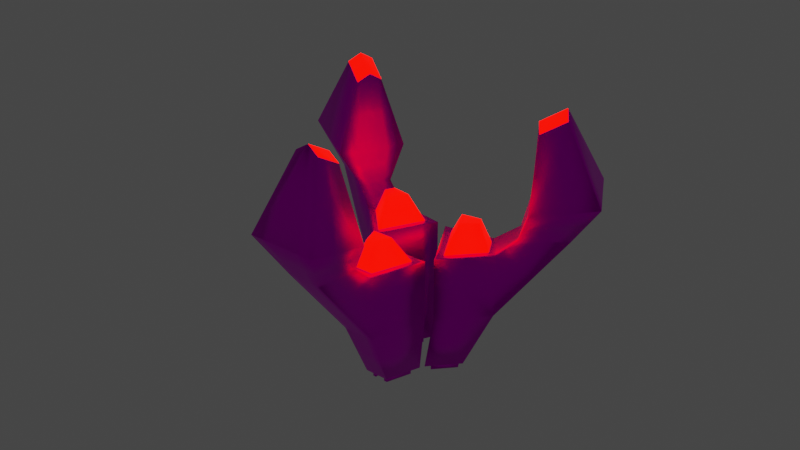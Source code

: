 # Source: lazer.blend  (saved by Blender 3.4.6; exported with 4.5.12 LTS)
import bpy
from mathutils import Matrix  # noqa: F401  (used for matrix-valued properties, if any)

bpy.ops.wm.read_factory_settings(use_empty=True)
scene = bpy.context.scene
scene.name = 'Scene'

# ---- collections
col_collection = bpy.data.collections.new('Collection'); scene.collection.children.link(col_collection)

# ---- images (referenced by path relative to the original .blend; pixels are not part of the script)
import os
ASSET_DIR = os.environ.get("B2B_ASSET_DIR", "")  # directory of the original .blend (textures are referenced by path, not embedded)
HERE = os.path.dirname(os.path.abspath(__file__))  # packed textures are extracted next to this script under _unpacked/

def load_image(name, relpath, width, height, colorspace="sRGB"):
    """Load a texture the original file referenced (path relative to the .blend, or extracted next to this script)."""
    p = next((c for c in (os.path.join(HERE, relpath), os.path.join(ASSET_DIR, relpath)) if relpath and os.path.exists(c)), "")
    if p:
        img = bpy.data.images.load(p, check_existing=True)
        img.name = name
    else:  # same state as the original file: an image datablock whose file is absent (Cycles renders it pink)
        img = bpy.data.images.new(name, width, height)
        img.source = "FILE"
        img.filepath = "//" + (relpath or name)
    img.colorspace_settings.name = colorspace
    return img
img_360_f_534320721_kqbumjcxfmowhjaadtssglzkanldrfrv__1__jpg = load_image('360_F_534320721_KqBuMJcxFmOWHJaaDtSsglzkaNLdRFrv (1).jpg', '360_F_534320721_KqBuMJcxFmOWHJaaDtSsglzkaNLdRFrv (1).jpg', 1024, 1024, 'sRGB')

# ---- materials (node trees are filled in below, after node groups)
mat_3 = bpy.data.materials.new('3')
mat_3.use_transparent_shadow = False
mat_material_001 = bpy.data.materials.new('Material.001')
mat_material_001.use_transparent_shadow = False

# ---- material node trees
mat_3.use_nodes = True; mat_3.node_tree.nodes.clear()
_N = mat_3.node_tree.nodes; _L = mat_3.node_tree.links
n0 = _N.new('ShaderNodeBsdfPrincipled'); n0.name = 'Principled BSDF'; n0.location = (10, 300)
n0.distribution = 'GGX'
n0.subsurface_method = 'RANDOM_WALK_SKIN'
n0.inputs[1].default_value = 1.0
n0.inputs[2].default_value = 0.4818
n0.inputs[3].default_value = 1.45
n0.inputs[13].default_value = 0.0
n0.inputs[27].default_value = (0.0, 0.0, 0.0, 1.0)
n0.inputs[28].default_value = 1.0
n1 = _N.new('ShaderNodeOutputMaterial'); n1.name = 'Material Output'; n1.location = (300, 300)
n2 = _N.new('ShaderNodeTexImage'); n2.name = 'Image Texture'; n2.location = (-308, 158)
n2.image = img_360_f_534320721_kqbumjcxfmowhjaadtssglzkanldrfrv__1__jpg
_L.new(n0.outputs[0], n1.inputs[0])
_L.new(n2.outputs[0], n0.inputs[0])
n1.is_active_output = True
mat_material_001.use_nodes = True; mat_material_001.node_tree.nodes.clear()
_N = mat_material_001.node_tree.nodes; _L = mat_material_001.node_tree.links
n0 = _N.new('ShaderNodeBsdfPrincipled'); n0.name = 'Principled BSDF'; n0.location = (10, 300)
n0.distribution = 'GGX'
n0.subsurface_method = 'RANDOM_WALK_SKIN'
n0.inputs[0].default_value = (0.8, 0.0, 0.004204, 1.0)
n0.inputs[3].default_value = 1.45
n0.inputs[27].default_value = (1.0, 0.001034, 0.0, 1.0)
n0.inputs[28].default_value = 5.3
n1 = _N.new('ShaderNodeOutputMaterial'); n1.name = 'Material Output'; n1.location = (300, 300)
_L.new(n0.outputs[0], n1.inputs[0])
n1.is_active_output = True

# ---- world
world_world = bpy.data.worlds.new('World'); scene.world = world_world
world_world.use_nodes = True; world_world.node_tree.nodes.clear()
_N = world_world.node_tree.nodes; _L = world_world.node_tree.links
n0 = _N.new('ShaderNodeOutputWorld'); n0.name = 'World Output'; n0.location = (300, 300)
n1 = _N.new('ShaderNodeBackground'); n1.name = 'Background'; n1.location = (10, 300)
n1.inputs[0].default_value = (0.05088, 0.05088, 0.05088, 1.0)
_L.new(n1.outputs[0], n0.inputs[0])
n0.is_active_output = True
world_world.color = (0.05088, 0.05088, 0.05088)
world_world.use_sun_shadow = False
world_world.sun_shadow_jitter_overblur = 0.0

# ---- meshes
me_cube_006 = bpy.data.meshes.new('Cube.006')
me_cube_006.from_pydata([(-0.1953, -0.2541, 0.3122), (-0.08191, -1.372, 1.049), (-0.2868, 0.3409, 0.2468), (-0.08191, -1.5, 1.27), (-0.2868, -0.8392, 1.589), (-0.2868, -0.7174, 1.007), (-0.116, -0.4138, 0.9244), (-0.06928, -0.2541, 0.6814), (0.03198, 0.3409, 0.2468), (0.03198, -1.569, 1.256), (0.03198, -0.2541, 0.3122), (0.03198, -1.441, 1.035), (-0.116, -0.4432, 1.36), (-0.116, 0.3409, 0.7468), (0.03198, -0.7174, 1.007), (0.03198, -0.4138, 0.9244), (0.03198, -0.2541, 0.7468), (0.03198, -0.8392, 1.589), (0.03198, -0.4432, 1.36), (0.03198, 0.3409, 0.7468), (-0.0546, 0.8813, 0.4229), (-0.1353, 0.8813, 0.1865), (0.03198, 0.8813, 0.14), (0.03198, 0.8813, 0.4694), (-0.08787, 0.8813, 0.4694), (-0.2003, 0.8813, 0.14), (-0.01453, 0.8813, 0.4229), (-0.01453, 0.8813, 0.1865), (-0.01453, 0.9502, 0.4229), (-0.01453, 0.9502, 0.1865), (-0.0546, 0.9502, 0.4229), (-0.1353, 0.9502, 0.1865), (0.2593, -0.2541, 0.3122), (0.1459, -1.372, 1.049), (0.3537, 0.3409, 0.2409), (0.1459, -1.5, 1.27), (0.3507, -0.8392, 1.589), (0.3507, -0.7174, 1.007), (0.18, -0.4138, 0.9244), (0.1332, -0.2541, 0.6814), (0.18, -0.4432, 1.36), (0.2059, 0.3409, 0.6957), (0.1186, 0.8813, 0.4229), (0.1993, 0.8813, 0.1865), (0.1518, 0.8813, 0.4694), (0.2643, 0.8813, 0.14), (0.0785, 0.8813, 0.4229), (0.0785, 0.8813, 0.1865), (0.0785, 0.9502, 0.4229), (0.0785, 0.9502, 0.1865), (0.1186, 0.9502, 0.4229), (0.1993, 0.9502, 0.1865), (-0.1577, -0.2541, -0.3358), (-0.8663, -1.372, -0.5677), (-0.05809, 0.3409, -0.3879), (-1.064, -1.5, -0.6676), (-1.256, -0.8392, -0.9946), (-0.7363, -0.7174, -0.7314), (-0.7397, -0.4138, -0.5418), (-0.5441, -0.2541, -0.3902), (-0.2021, 0.3409, -0.1035), (-1.102, -1.569, -0.5594), (-0.2605, -0.2541, -0.1331), (-0.9049, -1.441, -0.4595), (-1.129, -0.4432, -0.7388), (-0.5813, 0.3409, -0.4615), (-0.8803, -0.7174, -0.4471), (-0.8066, -0.4138, -0.4097), (-0.6482, -0.2541, -0.3295), (-1.4, -0.8392, -0.7103), (-1.195, -0.4432, -0.6067), (-0.6482, 0.3409, -0.3295), (-0.3679, 0.8813, -0.2759), (-0.1206, 0.8813, -0.2411), (-0.1512, 0.8813, -0.07772), (-0.4451, 0.8813, -0.2266), (-0.3944, 0.8813, -0.3266), (-0.04968, 0.8813, -0.2781), (-0.3826, 0.8813, -0.2471), (-0.1717, 0.8813, -0.1402), (-0.3826, 0.9502, -0.2471), (-0.1717, 0.9502, -0.1402), (-0.3679, 0.9502, -0.2759), (-0.1206, 0.9502, -0.2411), (-0.3632, -0.2541, 0.06972), (-0.9693, -1.372, -0.3645), (-0.3462, 0.3409, 0.1808), (-1.167, -1.5, -0.4644), (-1.544, -0.8392, -0.4259), (-1.024, -0.7174, -0.1627), (-0.8735, -0.4138, -0.2777), (-0.6356, -0.2541, -0.2096), (-1.262, -0.4432, -0.4746), (-0.7151, 0.3409, -0.1974), (-0.4392, 0.8813, -0.1352), (-0.2648, 0.8813, 0.04365), (-0.4958, 0.8813, -0.1265), (-0.2527, 0.8813, 0.1227), (-0.4246, 0.8813, -0.1641), (-0.2137, 0.8813, -0.05724), (-0.4246, 0.9502, -0.1641), (-0.2137, 0.9502, -0.05724), (-0.4392, 0.9502, -0.1352), (-0.2648, 0.9502, 0.04365), (0.1299, -0.2541, -0.3497), (0.8028, -1.372, -0.6708), (0.02437, 0.3409, -0.3885), (0.9855, -1.5, -0.7953), (1.134, -0.8392, -1.144), (0.6527, -0.7174, -0.8165), (0.6805, -0.4138, -0.6289), (0.506, -0.2541, -0.4534), (0.2038, 0.3409, -0.125), (1.038, -1.569, -0.693), (0.2579, -0.2541, -0.1619), (0.8549, -1.441, -0.5685), (1.041, -0.4432, -0.8742), (0.5337, 0.3409, -0.5289), (0.8322, -0.7174, -0.5531), (0.7639, -0.4138, -0.5065), (0.6171, -0.2541, -0.4065), (1.313, -0.8392, -0.8809), (1.124, -0.4432, -0.7519), (0.6171, 0.3409, -0.4065), (0.3128, 0.8813, -0.3178), (0.072, 0.8813, -0.2514), (0.1341, 0.8813, -0.07759), (0.4064, 0.8813, -0.263), (0.3325, 0.8813, -0.3715), (-0.003057, 0.8813, -0.279), (0.3418, 0.8813, -0.2753), (0.1464, 0.8813, -0.1422), (0.3418, 0.9502, -0.2753), (0.1464, 0.9502, -0.1422), (0.3128, 0.9502, -0.3178), (0.072, 0.9502, -0.2514), (0.3858, -0.2541, 0.02601), (0.931, -1.372, -0.4826), (0.3801, 0.3409, 0.1442), (1.114, -1.5, -0.607), (1.493, -0.8392, -0.6175), (1.012, -0.7174, -0.2896), (0.8472, -0.4138, -0.3842), (0.62, -0.2541, -0.286), (1.207, -0.4432, -0.6296), (0.6728, 0.3409, -0.2341), (0.4231, 0.8813, -0.1559), (0.2732, 0.8813, 0.0439), (0.4803, 0.8813, -0.1546), (0.2713, 0.8813, 0.1238), (0.3941, 0.8813, -0.1984), (0.1988, 0.8813, -0.06533), (0.3941, 0.9502, -0.1984), (0.1988, 0.9502, -0.06533), (0.4231, 0.9502, -0.1559), (0.2732, 0.9502, 0.0439), (-0.2868, -0.2541, 0.2468), (-0.116, -0.2541, 0.7468), (0.03198, -0.2541, 0.2468), (0.03198, -0.2541, 0.6814), (0.3537, -0.2541, 0.2409), (0.2059, -0.2541, 0.6957), (-0.05809, -0.2541, -0.3879), (-0.5813, -0.2541, -0.4615), (-0.2021, -0.2541, -0.1035), (-0.5898, -0.2541, -0.2999), (-0.3462, -0.2541, 0.1808), (-0.7151, -0.2541, -0.1974), (0.02437, -0.2541, -0.3885), (0.5337, -0.2541, -0.5289), (0.2038, -0.2541, -0.125), (0.563, -0.2541, -0.3697), (0.3801, -0.2541, 0.1442), (0.6728, -0.2541, -0.2341), (0.03124, -0.4956, 0.5834), (0.03124, -0.4956, 0.413), (-0.495, -0.4796, -0.2519), (-0.3553, -0.4796, -0.1811), (0.4843, -0.4956, -0.32), (0.3435, -0.4956, -0.2241), (-0.07366, -0.4956, 0.413), (-0.01549, -0.4956, 0.5834), (0.1361, -0.4956, 0.413), (0.07797, -0.4956, 0.5834), (-0.3117, -0.4796, -0.2671), (-0.4756, -0.4796, -0.2902), (-0.3989, -0.4796, -0.09511), (-0.5144, -0.4796, -0.2136), (0.2844, -0.4956, -0.3108), (0.458, -0.4956, -0.3586), (0.4025, -0.4956, -0.1374), (0.5106, -0.4956, -0.2814), (-0.2868, 0.04343, 0.2468), (-0.1843, -1.045, 1.028), (-0.08191, -1.436, 1.16), (-0.2014, 0.3409, 0.4968), (-0.1274, 0.3409, 0.2468), (-0.2014, -0.2541, 0.4968), (-0.2014, -0.5656, 0.9657), (0.03198, -0.5656, 0.9657), (-0.2014, -0.6412, 1.475), (0.03198, -1.079, 1.021), (-0.116, -0.05116, 1.054), (-0.02496, -1.407, 1.042), (-0.116, -0.3339, 0.8356), (-0.02496, -1.535, 1.263), (-0.1274, -0.2541, 0.2468), (-0.1843, -1.17, 1.43), (0.03198, -1.505, 1.145), (0.03198, 0.04343, 0.2468), (-0.3079, -0.3668, -0.1571), (-0.2436, 0.6111, 0.1934), (0.03198, -0.3339, 0.8356), (0.03198, -1.204, 1.423), (0.03198, -0.6412, 1.475), (0.03198, -0.05116, 1.054), (-0.04203, 0.3409, 0.7468), (-0.04203, -0.4432, 1.36), (-0.1274, -0.8392, 1.589), (-0.04203, -0.2541, 0.7468), (-0.04203, -0.4138, 0.9244), (-0.1274, -0.7174, 1.007), (-0.116, 0.04343, 0.7468), (-0.116, -0.4285, 1.142), (-0.2868, -0.7783, 1.298), (-0.1441, 0.8813, 0.3047), (-0.08418, 0.8813, 0.14), (-0.01453, 0.8813, 0.3047), (-0.02794, 0.8813, 0.4694), (0.03198, 0.6111, 0.1934), (0.03198, 0.6111, 0.6081), (-0.102, 0.6111, 0.6081), (-0.09496, 0.8813, 0.3047), (-0.07492, 0.8813, 0.1865), (0.03198, 0.8813, 0.3047), (-0.03457, 0.8813, 0.4229), (-0.07124, 0.8813, 0.4462), (-0.1678, 0.8813, 0.1633), (0.008725, 0.8813, 0.1633), (0.008725, 0.8813, 0.4462), (-0.01453, 0.9502, 0.3047), (-0.09496, 0.9502, 0.3047), (-0.07492, 0.9502, 0.1865), (-0.03457, 0.9502, 0.4229), (-0.01453, 0.9158, 0.4229), (-0.0546, 0.9158, 0.4229), (-0.1353, 0.9158, 0.1865), (-0.01453, 0.9158, 0.1865), (0.3537, 0.04343, 0.2409), (0.2483, -1.045, 1.028), (0.1459, -1.436, 1.16), (0.2798, 0.3409, 0.4683), (0.1929, 0.3409, 0.2438), (0.2798, -0.2541, 0.4683), (0.2654, -0.5656, 0.9657), (0.2654, -0.6412, 1.475), (0.1929, -0.05116, 1.028), (0.08893, -1.407, 1.042), (0.1929, -0.3339, 0.8101), (0.08893, -1.535, 1.263), (0.1929, -0.2541, 0.2438), (0.2483, -1.17, 1.43), (0.309, 0.6111, 0.1904), (0.1189, 0.3409, 0.7213), (0.106, -0.4432, 1.36), (0.1914, -0.8392, 1.589), (0.1189, -0.2541, 0.7213), (0.106, -0.4138, 0.9244), (0.1914, -0.7174, 1.007), (0.2059, 0.04343, 0.6957), (0.18, -0.4285, 1.142), (0.3507, -0.7783, 1.298), (0.2081, 0.8813, 0.3047), (0.1481, 0.8813, 0.14), (0.0785, 0.8813, 0.3047), (0.09191, 0.8813, 0.4694), (0.1789, 0.6111, 0.5826), (0.1589, 0.8813, 0.3047), (0.1389, 0.8813, 0.1865), (0.09853, 0.8813, 0.4229), (0.1352, 0.8813, 0.4462), (0.2318, 0.8813, 0.1633), (0.05524, 0.8813, 0.1633), (0.05524, 0.8813, 0.4462), (0.0785, 0.9502, 0.3047), (0.1589, 0.9502, 0.3047), (0.1389, 0.9502, 0.1865), (0.09853, 0.9502, 0.4229), (0.0785, 0.9158, 0.4229), (0.1186, 0.9158, 0.4229), (0.1993, 0.9158, 0.1865), (0.0785, 0.9158, 0.1865), (-0.05809, 0.04343, -0.3879), (-0.8013, -1.045, -0.6495), (-0.965, -1.436, -0.6176), (-0.3197, 0.3409, -0.4247), (-0.1301, 0.3409, -0.2457), (-0.3197, -0.2541, -0.4247), (-0.738, -0.5656, -0.6366), (-0.8435, -0.5656, -0.4284), (-1.192, -0.6412, -0.8667), (-0.8926, -1.079, -0.4533), (-0.8549, -0.05116, -0.6001), (-0.8856, -1.407, -0.5136), (-0.6605, -0.3339, -0.5017), (-1.083, -1.535, -0.6135), (-0.1301, -0.2541, -0.2457), (-1.16, -1.17, -0.8311), (-1.003, -1.505, -0.5095), (-0.2021, 0.04343, -0.1035), (0.5237, -0.3748, -0.3449), (-0.7274, -0.3339, -0.3696), (-1.251, -1.204, -0.6348), (-1.298, -0.6412, -0.6585), (-0.9218, -0.05116, -0.4681), (-0.6147, 0.3409, -0.3955), (-1.162, -0.4432, -0.6727), (-1.328, -0.8392, -0.8524), (-0.6147, -0.2541, -0.3955), (-0.7732, -0.4138, -0.4758), (-0.8083, -0.7174, -0.5893), (-0.5813, 0.04343, -0.4615), (-0.9341, -0.4285, -0.6403), (-0.9961, -0.7783, -0.863), (-0.222, 0.8813, -0.3024), (-0.1004, 0.8813, -0.1779), (-0.2771, 0.8813, -0.1936), (-0.4197, 0.8813, -0.2766), (-0.05389, 0.6111, -0.333), (-0.1767, 0.6111, -0.09061), (-0.5466, 0.6111, -0.278), (-0.4878, 0.6111, -0.3941), (-0.2442, 0.8813, -0.2585), (-0.1461, 0.8813, -0.1907), (-0.2981, 0.8813, -0.1521), (-0.3752, 0.8813, -0.2615), (-0.3812, 0.8813, -0.3013), (-0.08512, 0.8813, -0.2596), (-0.1614, 0.8813, -0.109), (-0.4138, 0.8813, -0.2368), (-0.2771, 0.9502, -0.1936), (-0.2442, 0.9502, -0.2585), (-0.1461, 0.9502, -0.1907), (-0.3752, 0.9502, -0.2615), (-0.3679, 0.9158, -0.2759), (-0.1206, 0.9158, -0.2411), (-0.1717, 0.9158, -0.1402), (-0.3826, 0.9158, -0.2471), (-0.3462, 0.04343, 0.1808), (-0.9968, -1.045, -0.2636), (-1.068, -1.436, -0.4144), (-0.5306, 0.3409, -0.008293), (-0.2741, 0.3409, 0.03866), (-0.5306, -0.2541, -0.008293), (-0.949, -0.5656, -0.2202), (-1.403, -0.6412, -0.4503), (-0.9887, -0.05116, -0.336), (-0.9371, -1.407, -0.412), (-0.7943, -0.3339, -0.2376), (-1.134, -1.535, -0.5119), (-0.2741, -0.2541, 0.03866), (-1.355, -1.17, -0.4452), (-0.6816, 0.3409, -0.2634), (-1.229, -0.4432, -0.5407), (-1.472, -0.8392, -0.5681), (-0.6816, -0.2541, -0.2634), (-0.8401, -0.4138, -0.3437), (-0.9524, -0.7174, -0.3049), (-0.7151, 0.04343, -0.1974), (-1.068, -0.4285, -0.3762), (-1.284, -0.7783, -0.2943), (-0.3742, 0.8813, -0.00192), (-0.202, 0.8813, 0.02248), (-0.3192, 0.8813, -0.1107), (-0.4704, 0.8813, -0.1766), (-0.2994, 0.6111, 0.1518), (-0.6054, 0.6111, -0.162), (-0.352, 0.8813, -0.04577), (-0.2393, 0.8813, -0.006796), (-0.4319, 0.8813, -0.1496), (-0.4675, 0.8813, -0.1309), (-0.2588, 0.8813, 0.08316), (-0.1825, 0.8813, -0.06748), (-0.4348, 0.8813, -0.1953), (-0.3192, 0.9502, -0.1107), (-0.352, 0.9502, -0.04577), (-0.2393, 0.9502, -0.006796), (-0.4319, 0.9502, -0.1496), (-0.4392, 0.9158, -0.1352), (-0.2648, 0.9158, 0.04365), (-0.2137, 0.9158, -0.05724), (-0.4246, 0.9158, -0.1641), (0.02437, 0.04343, -0.3885), (0.7277, -1.045, -0.7437), (0.8941, -1.436, -0.7331), (0.279, 0.3409, -0.4587), (0.1141, 0.3409, -0.2568), (0.279, -0.2541, -0.4587), (0.6666, -0.5656, -0.7227), (0.798, -0.5656, -0.5298), (1.087, -0.6412, -1.009), (0.8435, -1.079, -0.5608), (0.7872, -0.05116, -0.7016), (0.8288, -1.407, -0.6197), (0.6071, -0.3339, -0.5789), (1.012, -1.535, -0.7442), (0.1141, -0.2541, -0.2568), (1.06, -1.17, -0.9698), (0.9463, -1.505, -0.6308), (0.2038, 0.04343, -0.125), (0.482, -0.3748, -0.406), (0.01066, 0.6111, -0.3337), (0.6905, -0.3339, -0.4565), (1.176, -1.204, -0.787), (1.219, -0.6412, -0.8164), (0.8706, -0.05116, -0.5792), (0.5754, 0.3409, -0.4677), (1.082, -0.4432, -0.8131), (1.224, -0.8392, -1.013), (0.5754, -0.2541, -0.4677), (0.7222, -0.4138, -0.5677), (0.7424, -0.7174, -0.6848), (0.5337, 0.04343, -0.5289), (0.8606, -0.4285, -0.7516), (0.8934, -0.7783, -0.9804), (0.1647, 0.8813, -0.3253), (0.06554, 0.8813, -0.1783), (0.2441, 0.8813, -0.2088), (0.3695, 0.8813, -0.3173), (0.169, 0.6111, -0.1013), (0.5117, 0.6111, -0.3348), (0.4331, 0.6111, -0.4502), (0.1924, 0.8813, -0.2846), (0.1092, 0.8813, -0.1968), (0.2703, 0.8813, -0.1703), (0.3273, 0.8813, -0.2966), (0.3227, 0.8813, -0.3447), (0.03447, 0.8813, -0.2652), (0.1403, 0.8813, -0.1099), (0.3741, 0.8813, -0.2692), (0.2441, 0.9502, -0.2088), (0.1924, 0.9502, -0.2846), (0.1092, 0.9502, -0.1968), (0.3273, 0.9502, -0.2966), (0.3418, 0.9158, -0.2753), (0.3128, 0.9158, -0.3178), (0.072, 0.9158, -0.2514), (0.1464, 0.9158, -0.1422), (0.3801, 0.04343, 0.1442), (0.9713, -1.045, -0.3861), (1.022, -1.436, -0.5448), (0.5264, 0.3409, -0.04494), (0.2919, 0.3409, 0.009575), (0.5264, -0.2541, -0.04494), (0.9294, -0.5656, -0.3369), (1.35, -0.6412, -0.6235), (0.9401, -0.05116, -0.4318), (0.8929, -1.407, -0.5256), (0.76, -0.3339, -0.3091), (1.076, -1.535, -0.65), (0.2919, -0.2541, 0.009575), (1.303, -1.17, -0.6123), (0.3257, 0.6111, 0.134), (0.6449, 0.3409, -0.3203), (1.166, -0.4432, -0.6907), (1.403, -0.8392, -0.7492), (0.6449, -0.2541, -0.3203), (0.8056, -0.4138, -0.4454), (0.9219, -0.7174, -0.4213), (0.6728, 0.04343, -0.2341), (1.027, -0.4285, -0.5069), (1.252, -0.7783, -0.4536), (0.3758, 0.8813, -0.01538), (0.2027, 0.8813, 0.02312), (0.2965, 0.8813, -0.1319), (0.4433, 0.8813, -0.2088), (0.5765, 0.6111, -0.1943), (0.3481, 0.8813, -0.056), (0.236, 0.8813, -0.01072), (0.4086, 0.8813, -0.1772), (0.4517, 0.8813, -0.1552), (0.2723, 0.8813, 0.08386), (0.1665, 0.8813, -0.07146), (0.4003, 0.8813, -0.2307), (0.2965, 0.9502, -0.1319), (0.3481, 0.9502, -0.056), (0.236, 0.9502, -0.01072), (0.4086, 0.9502, -0.1772), (0.3941, 0.9158, -0.1984), (0.4231, 0.9158, -0.1559), (0.2732, 0.9158, 0.0439), (0.1988, 0.9158, -0.06533), (-0.1323, -0.2541, 0.4968), (-0.08168, -0.2541, 0.3122), (-0.01865, -0.2541, 0.6814), (0.1963, -0.2541, 0.4968), (0.1456, -0.2541, 0.3122), (0.08261, -0.2541, 0.6814), (-0.3509, -0.2541, -0.363), (-0.2091, -0.2541, -0.2345), (-0.5669, -0.2541, -0.3451), (-0.4994, -0.2541, -0.06993), (-0.3118, -0.2541, -0.03167), (-0.6127, -0.2541, -0.2547), (0.3179, -0.2541, -0.4016), (0.1939, -0.2541, -0.2558), (0.5345, -0.2541, -0.4116), (0.5029, -0.2541, -0.13), (0.3218, -0.2541, -0.06792), (0.5915, -0.2541, -0.3279), (-0.241, -0.2541, 0.2795), (-0.09266, -0.2541, 0.7141), (0.03198, -0.2541, 0.2795), (0.03198, -0.2541, 0.7141), (0.1696, -0.2541, 0.6886), (0.3065, -0.2541, 0.2765), (-0.1079, -0.2541, -0.3619), (-0.5627, -0.2541, -0.4259), (-0.2313, -0.2541, -0.1183), (-0.619, -0.2541, -0.3147), (-0.6753, -0.2541, -0.2035), (-0.3547, -0.2541, 0.1253), (0.07713, -0.2541, -0.3691), (0.5199, -0.2541, -0.4911), (0.2308, -0.2541, -0.1435), (0.59, -0.2541, -0.3881), (0.6464, -0.2541, -0.2601), (0.3829, -0.2541, 0.08511), (0.03124, -0.4956, 0.4982), (-0.4251, -0.4796, -0.2165), (0.4139, -0.4956, -0.272), (-0.04458, -0.4956, 0.4982), (-0.02121, -0.4956, 0.413), (0.007876, -0.4956, 0.5834), (0.1071, -0.4956, 0.4982), (0.08369, -0.4956, 0.413), (0.05461, -0.4956, 0.5834), (-0.3937, -0.4796, -0.2786), (-0.3335, -0.4796, -0.2241), (-0.4853, -0.4796, -0.271), (-0.4566, -0.4796, -0.1543), (-0.3771, -0.4796, -0.1381), (-0.5047, -0.4796, -0.2327), (0.3712, -0.4956, -0.3347), (0.3139, -0.4956, -0.2674), (0.4711, -0.4956, -0.3393), (0.4566, -0.4956, -0.2094), (0.373, -0.4956, -0.1807), (0.4974, -0.4956, -0.3007), (-0.2347, -0.3668, -0.3015), (-0.1345, -0.3748, 0.3626), (-0.04238, -0.3748, 0.6324), (0.5653, -0.3748, -0.2837), (0.3942, -0.3748, -0.05568), (-0.5098, -0.3668, -0.3402), (-0.5424, -0.3668, -0.2759), (0.03161, -0.3748, 0.3626), (0.3007, -0.3748, -0.193), (-0.575, -0.3668, -0.2116), (-0.381, -0.3668, -0.01269), (0.03161, -0.3748, 0.6324), (0.1056, -0.3748, 0.6324), (0.1977, -0.3748, 0.3626), (0.2071, -0.3748, -0.3303), (-0.3723, -0.3668, -0.3208), (0.2539, -0.3748, -0.2616), (0.06861, -0.3748, 0.6324), (0.3446, -0.3748, -0.3681), (0.1147, -0.3748, 0.3626), (-0.5587, -0.3668, -0.2437), (0.1517, -0.3748, 0.4975), (-0.3445, -0.3668, -0.08489), (0.5445, -0.3748, -0.3143), (-0.005386, -0.3748, 0.6324), (-0.478, -0.3668, -0.1121), (0.3474, -0.3748, -0.1243), (0.4352, -0.4956, -0.2407), (0.3925, -0.4956, -0.3034), (-0.4409, -0.4796, -0.1854), (-0.4094, -0.4796, -0.2476), (0.06915, -0.4956, 0.4982), (-0.006668, -0.4956, 0.4982), (0.6182, -0.2541, -0.3241), (0.3069, -0.2541, -0.02917), (0.5147, -0.2541, -0.08748), (0.5549, -0.2541, -0.4396), (0.154, -0.2541, -0.2563), (0.2985, -0.2541, -0.4301), (-0.6472, -0.2541, -0.2591), (-0.293, -0.2541, 0.003492), (-0.515, -0.2541, -0.03911), (-0.5908, -0.2541, -0.3703), (-0.1696, -0.2541, -0.2401), (-0.3353, -0.2541, -0.3939), (0.1008, -0.2541, 0.7013), (0.1692, -0.2541, 0.278), (0.238, -0.2541, 0.4825), (-0.03034, -0.2541, 0.7141), (-0.1045, -0.2541, 0.2795), (-0.1669, -0.2541, 0.4968), (0.3481, 0.9158, -0.056), (0.2965, 0.9158, -0.1319), (0.236, 0.9158, -0.01072), (0.3223, 0.9502, -0.09394), (0.426, 0.8813, -0.193), (0.2834, 0.8813, -0.1511), (0.2194, 0.8813, 0.006201), (0.362, 0.8813, -0.03569), (0.4511, 0.6111, -0.03016), (0.5441, 0.6111, -0.2646), (0.4086, 0.9158, -0.1772), (1.14, -0.6034, -0.4802), (0.85, -0.1925, -0.3705), (0.5264, 0.04343, -0.04494), (0.8637, -0.5656, -0.4334), (1.239, -1.187, -0.6996), (1.284, -0.6412, -0.72), (0.2919, 0.04343, 0.009575), (0.9053, -0.05116, -0.5055), (0.9843, -1.471, -0.5878), (0.7252, -0.3339, -0.3828), (0.9074, -1.062, -0.4734), (0.5028, -0.3748, -0.3754), (0.2473, 0.6111, 0.01635), (1.137, -1.107, -0.4992), (0.1924, 0.9158, -0.2846), (0.2441, 0.9158, -0.2088), (0.1092, 0.9158, -0.1968), (0.2182, 0.9502, -0.2467), (0.3484, 0.8813, -0.3069), (0.2572, 0.8813, -0.1895), (0.08737, 0.8813, -0.1876), (0.1786, 0.8813, -0.3049), (0.2219, 0.6111, -0.392), (0.4724, 0.6111, -0.3925), (0.3273, 0.9158, -0.2966), (0.877, -0.6034, -0.866), (0.6972, -0.1925, -0.6402), (0.279, 0.04343, -0.4587), (0.7323, -0.5656, -0.6262), (1.118, -1.187, -0.8784), (1.153, -0.6412, -0.9129), (0.1141, 0.04343, -0.2568), (0.8289, -0.05116, -0.6404), (0.9202, -1.471, -0.6819), (0.6488, -0.3339, -0.5177), (0.7856, -1.062, -0.6522), (-0.2713, -0.3668, -0.2293), (0.08982, 0.6111, -0.2175), (0.8938, -1.107, -0.8567), (-0.2393, 0.9158, -0.006796), (-0.4319, 0.9158, -0.1496), (-0.3192, 0.9158, -0.1107), (-0.3356, 0.9502, -0.07821), (-0.4512, 0.8813, -0.1631), (-0.3086, 0.8813, -0.1314), (-0.2206, 0.8813, 0.007843), (-0.3631, 0.8813, -0.02384), (-0.4524, 0.6111, -0.005107), (-0.576, 0.6111, -0.22), (-0.352, 0.9158, -0.04577), (-1.176, -0.6034, -0.3353), (-0.8915, -0.1925, -0.2868), (-0.5306, 0.04343, -0.008293), (-0.8962, -0.5656, -0.3243), (-1.303, -1.187, -0.54), (-1.35, -0.6412, -0.5544), (-0.2741, 0.04343, 0.03866), (-0.9552, -0.05116, -0.4021), (-1.036, -1.471, -0.4619), (-0.7608, -0.3339, -0.3036), (-0.9447, -1.062, -0.3585), (-0.08844, -0.3748, 0.4975), (-0.2381, 0.6111, 0.03057), (-1.176, -1.107, -0.3544), (-0.1461, 0.9158, -0.1907), (-0.3752, 0.9158, -0.2615), (-0.2771, 0.9158, -0.1936), (-0.2607, 0.9502, -0.2261), (-0.3975, 0.8813, -0.2691), (-0.2876, 0.8813, -0.1729), (-0.1233, 0.8813, -0.1843), (-0.2331, 0.8813, -0.2805), (-0.2709, 0.6111, -0.3635), (-0.5172, 0.6111, -0.3361), (-0.2442, 0.9158, -0.2585), (-0.9651, -0.6034, -0.7516), (-0.7577, -0.1925, -0.5509), (-0.3197, 0.04343, -0.4247), (-0.7908, -0.5656, -0.5325), (-1.205, -1.187, -0.733), (-1.245, -0.6412, -0.7626), (-0.1301, 0.04343, -0.2457), (-0.8883, -0.05116, -0.5341), (-0.9842, -1.471, -0.5635), (-0.694, -0.3339, -0.4356), (-0.847, -1.062, -0.5514), (0.4797, -0.3748, -0.1697), (-0.1153, 0.6111, -0.2118), (-0.9805, -1.107, -0.7403), (0.1589, 0.9158, 0.3047), (0.0785, 0.9158, 0.3047), (0.1389, 0.9158, 0.1865), (0.1187, 0.9502, 0.3047), (0.09522, 0.8813, 0.4462), (0.05524, 0.8813, 0.3047), (0.1435, 0.8813, 0.1633), (0.1835, 0.8813, 0.3047), (0.2439, 0.6111, 0.3865), (0.1054, 0.6111, 0.5953), (0.09853, 0.9158, 0.4229), (0.2654, -0.6034, 1.22), (0.1929, -0.1925, 0.919), (0.2798, 0.04343, 0.4683), (0.1487, -0.5656, 0.9657), (0.1401, -1.187, 1.426), (0.1487, -0.6412, 1.475), (0.1929, 0.04343, 0.2438), (0.1125, -0.05116, 1.041), (0.08893, -1.471, 1.152), (0.1125, -0.3339, 0.8228), (0.1401, -1.062, 1.024), (-0.5261, -0.3668, -0.3081), (0.1705, 0.6111, 0.1919), (0.2483, -1.107, 1.229), (-0.09496, 0.9158, 0.3047), (-0.01453, 0.9158, 0.3047), (-0.07492, 0.9158, 0.1865), (-0.05475, 0.9502, 0.3047), (-0.03126, 0.8813, 0.4462), (0.008725, 0.8813, 0.3047), (-0.07955, 0.8813, 0.1633), (-0.1195, 0.8813, 0.3047), (-0.1728, 0.6111, 0.4008), (-0.03499, 0.6111, 0.6081), (-0.03457, 0.9158, 0.4229), (-0.2014, -0.6034, 1.22), (-0.116, -0.1925, 0.9446), (-0.2014, 0.04343, 0.4968), (-0.08471, -0.5656, 0.9657), (-0.07618, -1.187, 1.426), (-0.08471, -0.6412, 1.475), (-0.1274, 0.04343, 0.2468), (-0.04203, -0.05116, 1.054), (-0.02496, -1.471, 1.152), (-0.04203, -0.3339, 0.8356), (-0.07618, -1.062, 1.024), (-0.05144, -0.3748, 0.3626), (-0.1058, 0.6111, 0.1934), (-0.1843, -1.107, 1.229)], [], [(749, 194, 3, 207), (748, 211, 25, 226), (747, 556, 175, 532), (746, 203, 1, 193), (745, 220, 6, 204), (744, 194, 1, 203), (743, 217, 18, 215), (742, 209, 158, 206), (741, 218, 17, 214), (740, 205, 9, 213), (739, 221, 5, 198), (738, 222, 13, 195), (737, 223, 12, 202), (736, 224, 4, 200), (735, 244, 28, 243), (734, 230, 23, 228), (733, 231, 24, 225), (732, 237, 25, 225), (731, 238, 22, 226), (730, 239, 23, 234), (729, 236, 24, 228), (728, 243, 28, 240), (727, 246, 31, 242), (726, 247, 29, 240), (725, 245, 30, 241), (724, 261, 35, 250), (723, 273, 45, 262), (722, 554, 185, 539), (721, 249, 33, 257), (720, 258, 38, 267), (719, 257, 33, 250), (718, 215, 18, 264), (717, 260, 158, 209), (716, 214, 17, 265), (715, 213, 9, 259), (714, 254, 37, 268), (713, 251, 41, 269), (712, 256, 40, 270), (711, 255, 36, 271), (710, 287, 48, 288), (709, 275, 23, 230), (708, 272, 44, 276), (707, 272, 45, 281), (706, 273, 22, 282), (705, 234, 23, 283), (704, 275, 44, 280), (703, 284, 48, 287), (702, 286, 51, 290), (701, 284, 49, 291), (700, 285, 50, 289), (699, 294, 55, 307), (698, 328, 77, 325), (697, 552, 191, 546), (696, 303, 53, 293), (695, 319, 58, 304), (694, 294, 53, 303), (693, 316, 70, 314), (692, 309, 164, 306), (691, 317, 69, 313), (690, 305, 61, 312), (689, 320, 57, 298), (688, 321, 65, 295), (687, 322, 64, 302), (686, 323, 56, 300), (685, 344, 82, 341), (684, 330, 75, 327), (683, 331, 76, 324), (682, 337, 77, 324), (681, 338, 74, 325), (680, 339, 75, 334), (679, 336, 76, 327), (678, 343, 80, 340), (677, 346, 81, 340), (676, 347, 80, 343), (675, 345, 83, 342), (674, 361, 87, 350), (673, 372, 97, 375), (672, 550, 180, 531), (671, 349, 85, 357), (670, 358, 90, 366), (669, 357, 85, 350), (668, 314, 70, 363), (667, 360, 164, 309), (666, 313, 69, 364), (665, 312, 61, 359), (664, 354, 89, 367), (663, 351, 93, 368), (662, 356, 92, 369), (661, 355, 88, 370), (660, 385, 102, 388), (659, 374, 75, 330), (658, 371, 96, 376), (657, 371, 97, 381), (656, 372, 74, 382), (655, 334, 75, 383), (654, 374, 96, 380), (653, 384, 100, 387), (652, 384, 101, 390), (651, 387, 100, 391), (650, 386, 103, 389), (649, 394, 107, 407), (648, 411, 129, 426), (647, 210, 177, 538), (646, 403, 105, 393), (645, 420, 110, 404), (644, 394, 105, 403), (643, 417, 122, 415), (642, 409, 170, 406), (641, 418, 121, 414), (640, 405, 113, 413), (639, 421, 109, 398), (638, 422, 117, 395), (637, 423, 116, 402), (636, 424, 108, 400), (635, 444, 132, 443), (634, 430, 127, 428), (633, 431, 128, 425), (632, 437, 129, 425), (631, 438, 126, 426), (630, 439, 127, 434), (629, 436, 128, 428), (628, 443, 132, 440), (627, 446, 135, 442), (626, 447, 133, 440), (625, 445, 134, 441), (624, 461, 139, 450), (623, 473, 149, 462), (622, 410, 189, 545), (621, 449, 137, 457), (620, 458, 142, 467), (619, 457, 137, 450), (618, 415, 122, 464), (617, 460, 170, 409), (616, 414, 121, 465), (615, 413, 113, 459), (614, 454, 141, 468), (613, 451, 145, 469), (612, 456, 144, 470), (611, 455, 140, 471), (610, 487, 152, 488), (609, 475, 127, 430), (608, 472, 148, 476), (607, 472, 149, 481), (606, 473, 126, 482), (605, 434, 127, 483), (604, 475, 148, 480), (603, 484, 152, 487), (602, 486, 155, 490), (601, 484, 153, 491), (600, 485, 154, 489), (599, 511, 157, 197), (598, 510, 156, 206), (597, 513, 16, 219), (596, 515, 160, 253), (595, 512, 158, 260), (594, 514, 161, 266), (593, 517, 163, 297), (592, 516, 162, 306), (591, 519, 68, 318), (590, 521, 166, 353), (589, 518, 164, 360), (588, 520, 167, 365), (587, 523, 169, 397), (586, 522, 168, 406), (585, 525, 120, 419), (584, 527, 172, 453), (583, 524, 170, 460), (582, 526, 173, 466), (581, 533, 181, 531), (580, 534, 183, 536), (579, 539, 185, 537), (578, 540, 187, 542), (577, 545, 189, 543), (576, 546, 191, 548), (575, 553, 190, 547), (574, 558, 187, 540), (573, 551, 181, 533), (572, 310, 178, 548), (571, 559, 186, 541), (570, 561, 183, 534), (569, 555, 176, 542), (568, 562, 182, 535), (567, 563, 188, 543), (566, 560, 174, 536), (565, 557, 179, 544), (564, 549, 184, 537), (554, 564, 537, 185), (59, 498, 564, 554), (498, 52, 549, 564), (563, 565, 544, 188), (104, 505, 565, 563), (505, 114, 557, 565), (561, 566, 536, 183), (39, 497, 566, 561), (497, 159, 560, 566), (410, 567, 543, 189), (111, 504, 567, 410), (504, 104, 563, 567), (556, 568, 535, 175), (10, 496, 568, 556), (496, 32, 562, 568), (558, 569, 542, 187), (91, 503, 569, 558), (503, 165, 555, 569), (562, 570, 534, 182), (32, 495, 570, 562), (495, 39, 561, 570), (210, 571, 541, 177), (62, 502, 571, 210), (502, 84, 559, 571), (552, 572, 548, 191), (143, 509, 572, 552), (509, 171, 310, 572), (560, 573, 533, 174), (159, 494, 573, 560), (494, 7, 551, 573), (559, 574, 540, 186), (84, 501, 574, 559), (501, 91, 558, 574), (557, 575, 547, 179), (114, 508, 575, 557), (508, 136, 553, 575), (530, 576, 548, 178), (179, 547, 576, 530), (547, 190, 546, 576), (544, 577, 543, 188), (179, 530, 577, 544), (530, 178, 545, 577), (529, 578, 542, 176), (177, 541, 578, 529), (541, 186, 540, 578), (538, 579, 537, 184), (177, 529, 579, 538), (529, 176, 539, 579), (528, 580, 536, 174), (175, 535, 580, 528), (535, 182, 534, 580), (532, 581, 531, 180), (175, 528, 581, 532), (528, 174, 533, 581), (525, 582, 466, 120), (171, 509, 582, 525), (509, 143, 526, 582), (527, 583, 460, 172), (136, 508, 583, 527), (508, 114, 524, 583), (526, 584, 453, 173), (143, 507, 584, 526), (507, 136, 527, 584), (523, 585, 419, 169), (111, 506, 585, 523), (506, 171, 525, 585), (524, 586, 406, 170), (114, 505, 586, 524), (505, 104, 522, 586), (522, 587, 397, 168), (104, 504, 587, 522), (504, 111, 523, 587), (519, 588, 365, 68), (165, 503, 588, 519), (503, 91, 520, 588), (521, 589, 360, 166), (84, 502, 589, 521), (502, 62, 518, 589), (520, 590, 353, 167), (91, 501, 590, 520), (501, 84, 521, 590), (517, 591, 318, 163), (59, 500, 591, 517), (500, 165, 519, 591), (518, 592, 306, 164), (62, 499, 592, 518), (499, 52, 516, 592), (516, 593, 297, 162), (52, 498, 593, 516), (498, 59, 517, 593), (513, 594, 266, 16), (159, 497, 594, 513), (497, 39, 514, 594), (515, 595, 260, 160), (32, 496, 595, 515), (496, 10, 512, 595), (514, 596, 253, 161), (39, 495, 596, 514), (495, 32, 515, 596), (511, 597, 219, 157), (7, 494, 597, 511), (494, 159, 513, 597), (512, 598, 206, 158), (10, 493, 598, 512), (493, 0, 510, 598), (510, 599, 197, 156), (0, 492, 599, 510), (492, 7, 511, 599), (477, 600, 489, 146), (147, 490, 600, 477), (490, 155, 485, 600), (474, 601, 491, 151), (150, 488, 601, 474), (488, 152, 484, 601), (478, 602, 490, 147), (151, 491, 602, 478), (491, 153, 486, 602), (485, 603, 487, 154), (155, 486, 603, 485), (486, 153, 484, 603), (479, 604, 480, 146), (150, 483, 604, 479), (483, 127, 475, 604), (474, 605, 483, 150), (151, 482, 605, 474), (482, 126, 434, 605), (478, 606, 482, 151), (147, 481, 606, 478), (481, 149, 473, 606), (477, 607, 481, 147), (146, 480, 607, 477), (480, 148, 472, 607), (451, 608, 476, 145), (138, 462, 608, 451), (462, 149, 472, 608), (463, 609, 430, 123), (145, 476, 609, 463), (476, 148, 475, 609), (479, 610, 488, 150), (146, 489, 610, 479), (489, 154, 487, 610), (454, 611, 471, 141), (142, 470, 611, 454), (470, 144, 455, 611), (458, 612, 470, 142), (173, 469, 612, 458), (469, 145, 456, 612), (453, 613, 469, 173), (172, 448, 613, 453), (448, 138, 451, 613), (399, 614, 468, 118), (119, 467, 614, 399), (467, 142, 454, 614), (461, 615, 459, 139), (140, 465, 615, 461), (465, 121, 413, 615), (455, 616, 465, 140), (144, 464, 616, 455), (464, 122, 414, 616), (452, 617, 409, 112), (138, 448, 617, 452), (448, 172, 460, 617), (456, 618, 464, 144), (145, 463, 618, 456), (463, 123, 415, 618), (459, 619, 450, 139), (113, 408, 619, 459), (408, 115, 457, 619), (412, 620, 467, 119), (120, 466, 620, 412), (466, 173, 458, 620), (401, 621, 457, 115), (118, 468, 621, 401), (468, 141, 449, 621), (310, 622, 545, 178), (171, 506, 622, 310), (506, 111, 410, 622), (452, 623, 462, 138), (112, 429, 623, 452), (429, 126, 473, 623), (449, 624, 450, 137), (141, 471, 624, 449), (471, 140, 461, 624), (446, 625, 441, 135), (125, 432, 625, 446), (432, 124, 445, 625), (444, 626, 440, 132), (130, 427, 626, 444), (427, 131, 447, 626), (447, 627, 442, 133), (131, 433, 627, 447), (433, 125, 446, 627), (442, 628, 440, 133), (135, 441, 628, 442), (441, 134, 443, 628), (439, 629, 428, 127), (130, 435, 629, 439), (435, 124, 436, 629), (438, 630, 434, 126), (131, 427, 630, 438), (427, 130, 439, 630), (437, 631, 426, 129), (125, 433, 631, 437), (433, 131, 438, 631), (436, 632, 425, 128), (124, 432, 632, 436), (432, 125, 437, 632), (411, 633, 425, 129), (106, 395, 633, 411), (395, 117, 431, 633), (431, 634, 428, 128), (117, 416, 634, 431), (416, 123, 430, 634), (445, 635, 443, 134), (124, 435, 635, 445), (435, 130, 444, 635), (423, 636, 400, 116), (110, 398, 636, 423), (398, 109, 424, 636), (422, 637, 402, 117), (169, 404, 637, 422), (404, 110, 423, 637), (392, 638, 395, 106), (168, 397, 638, 392), (397, 169, 422, 638), (420, 639, 398, 110), (119, 399, 639, 420), (399, 118, 421, 639), (418, 640, 413, 121), (108, 407, 640, 418), (407, 107, 405, 640), (417, 641, 414, 122), (116, 400, 641, 417), (400, 108, 418, 641), (392, 642, 406, 168), (106, 396, 642, 392), (396, 112, 409, 642), (416, 643, 415, 123), (117, 402, 643, 416), (402, 116, 417, 643), (408, 644, 403, 115), (113, 405, 644, 408), (405, 107, 394, 644), (419, 645, 404, 169), (120, 412, 645, 419), (412, 119, 420, 645), (421, 646, 393, 109), (118, 401, 646, 421), (401, 115, 403, 646), (549, 647, 538, 184), (52, 499, 647, 549), (499, 62, 210, 647), (429, 648, 426, 126), (112, 396, 648, 429), (396, 106, 411, 648), (424, 649, 407, 108), (109, 393, 649, 424), (393, 105, 394, 649), (378, 650, 389, 95), (99, 390, 650, 378), (390, 101, 386, 650), (379, 651, 391, 98), (94, 388, 651, 379), (388, 102, 387, 651), (373, 652, 390, 99), (98, 391, 652, 373), (391, 100, 384, 652), (385, 653, 387, 102), (103, 386, 653, 385), (386, 101, 384, 653), (379, 654, 380, 94), (98, 383, 654, 379), (383, 75, 374, 654), (373, 655, 383, 98), (99, 382, 655, 373), (382, 74, 334, 655), (378, 656, 382, 99), (95, 381, 656, 378), (381, 97, 372, 656), (377, 657, 381, 95), (94, 380, 657, 377), (380, 96, 371, 657), (351, 658, 376, 93), (86, 375, 658, 351), (375, 97, 371, 658), (362, 659, 330, 71), (93, 376, 659, 362), (376, 96, 374, 659), (377, 660, 388, 94), (95, 389, 660, 377), (389, 103, 385, 660), (354, 661, 370, 89), (90, 369, 661, 354), (369, 92, 355, 661), (358, 662, 369, 90), (167, 368, 662, 358), (368, 93, 356, 662), (353, 663, 368, 167), (166, 348, 663, 353), (348, 86, 351, 663), (299, 664, 367, 66), (67, 366, 664, 299), (366, 90, 354, 664), (361, 665, 359, 87), (88, 364, 665, 361), (364, 69, 312, 665), (355, 666, 364, 88), (92, 363, 666, 355), (363, 70, 313, 666), (352, 667, 309, 60), (86, 348, 667, 352), (348, 166, 360, 667), (356, 668, 363, 92), (93, 362, 668, 356), (362, 71, 314, 668), (359, 669, 350, 87), (61, 308, 669, 359), (308, 63, 357, 669), (311, 670, 366, 67), (68, 365, 670, 311), (365, 167, 358, 670), (301, 671, 357, 63), (66, 367, 671, 301), (367, 89, 349, 671), (551, 672, 531, 181), (7, 492, 672, 551), (492, 0, 550, 672), (352, 673, 375, 86), (60, 329, 673, 352), (329, 74, 372, 673), (349, 674, 350, 85), (89, 370, 674, 349), (370, 88, 361, 674), (346, 675, 342, 81), (79, 333, 675, 346), (333, 73, 345, 675), (344, 676, 343, 82), (72, 335, 676, 344), (335, 78, 347, 676), (347, 677, 340, 80), (78, 326, 677, 347), (326, 79, 346, 677), (342, 678, 340, 81), (83, 341, 678, 342), (341, 82, 343, 678), (339, 679, 327, 75), (78, 335, 679, 339), (335, 72, 336, 679), (338, 680, 334, 74), (79, 326, 680, 338), (326, 78, 339, 680), (337, 681, 325, 77), (73, 333, 681, 337), (333, 79, 338, 681), (336, 682, 324, 76), (72, 332, 682, 336), (332, 73, 337, 682), (328, 683, 324, 77), (54, 295, 683, 328), (295, 65, 331, 683), (331, 684, 327, 76), (65, 315, 684, 331), (315, 71, 330, 684), (345, 685, 341, 83), (73, 332, 685, 345), (332, 72, 344, 685), (322, 686, 300, 64), (58, 298, 686, 322), (298, 57, 323, 686), (321, 687, 302, 65), (163, 304, 687, 321), (304, 58, 322, 687), (292, 688, 295, 54), (162, 297, 688, 292), (297, 163, 321, 688), (319, 689, 298, 58), (67, 299, 689, 319), (299, 66, 320, 689), (317, 690, 312, 69), (56, 307, 690, 317), (307, 55, 305, 690), (316, 691, 313, 70), (64, 300, 691, 316), (300, 56, 317, 691), (292, 692, 306, 162), (54, 296, 692, 292), (296, 60, 309, 692), (315, 693, 314, 71), (65, 302, 693, 315), (302, 64, 316, 693), (308, 694, 303, 63), (61, 305, 694, 308), (305, 55, 294, 694), (318, 695, 304, 163), (68, 311, 695, 318), (311, 67, 319, 695), (320, 696, 293, 57), (66, 301, 696, 320), (301, 63, 303, 696), (553, 697, 546, 190), (136, 507, 697, 553), (507, 143, 552, 697), (329, 698, 325, 74), (60, 296, 698, 329), (296, 54, 328, 698), (323, 699, 307, 56), (57, 293, 699, 323), (293, 53, 294, 699), (277, 700, 289, 42), (43, 290, 700, 277), (290, 51, 285, 700), (274, 701, 291, 47), (46, 288, 701, 274), (288, 48, 284, 701), (278, 702, 290, 43), (47, 291, 702, 278), (291, 49, 286, 702), (285, 703, 287, 50), (51, 286, 703, 285), (286, 49, 284, 703), (279, 704, 280, 42), (46, 283, 704, 279), (283, 23, 275, 704), (274, 705, 283, 46), (47, 282, 705, 274), (282, 22, 234, 705), (278, 706, 282, 47), (43, 281, 706, 278), (281, 45, 273, 706), (277, 707, 281, 43), (42, 280, 707, 277), (280, 44, 272, 707), (251, 708, 276, 41), (34, 262, 708, 251), (262, 45, 272, 708), (263, 709, 230, 19), (41, 276, 709, 263), (276, 44, 275, 709), (279, 710, 288, 46), (42, 289, 710, 279), (289, 50, 287, 710), (254, 711, 271, 37), (38, 270, 711, 254), (270, 40, 255, 711), (258, 712, 270, 38), (161, 269, 712, 258), (269, 41, 256, 712), (253, 713, 269, 161), (160, 248, 713, 253), (248, 34, 251, 713), (199, 714, 268, 14), (15, 267, 714, 199), (267, 38, 254, 714), (261, 715, 259, 35), (36, 265, 715, 261), (265, 17, 213, 715), (255, 716, 265, 36), (40, 264, 716, 255), (264, 18, 214, 716), (252, 717, 209, 8), (34, 248, 717, 252), (248, 160, 260, 717), (256, 718, 264, 40), (41, 263, 718, 256), (263, 19, 215, 718), (259, 719, 250, 35), (9, 208, 719, 259), (208, 11, 257, 719), (212, 720, 267, 15), (16, 266, 720, 212), (266, 161, 258, 720), (201, 721, 257, 11), (14, 268, 721, 201), (268, 37, 249, 721), (555, 722, 539, 176), (165, 500, 722, 555), (500, 59, 554, 722), (252, 723, 262, 34), (8, 229, 723, 252), (229, 22, 273, 723), (249, 724, 250, 33), (37, 271, 724, 249), (271, 36, 261, 724), (246, 725, 241, 31), (21, 232, 725, 246), (232, 20, 245, 725), (244, 726, 240, 28), (26, 227, 726, 244), (227, 27, 247, 726), (247, 727, 242, 29), (27, 233, 727, 247), (233, 21, 246, 727), (242, 728, 240, 29), (31, 241, 728, 242), (241, 30, 243, 728), (239, 729, 228, 23), (26, 235, 729, 239), (235, 20, 236, 729), (238, 730, 234, 22), (27, 227, 730, 238), (227, 26, 239, 730), (237, 731, 226, 25), (21, 233, 731, 237), (233, 27, 238, 731), (236, 732, 225, 24), (20, 232, 732, 236), (232, 21, 237, 732), (211, 733, 225, 25), (2, 195, 733, 211), (195, 13, 231, 733), (231, 734, 228, 24), (13, 216, 734, 231), (216, 19, 230, 734), (245, 735, 243, 30), (20, 235, 735, 245), (235, 26, 244, 735), (223, 736, 200, 12), (6, 198, 736, 223), (198, 5, 224, 736), (222, 737, 202, 13), (157, 204, 737, 222), (204, 6, 223, 737), (192, 738, 195, 2), (156, 197, 738, 192), (197, 157, 222, 738), (220, 739, 198, 6), (15, 199, 739, 220), (199, 14, 221, 739), (218, 740, 213, 17), (4, 207, 740, 218), (207, 3, 205, 740), (217, 741, 214, 18), (12, 200, 741, 217), (200, 4, 218, 741), (192, 742, 206, 156), (2, 196, 742, 192), (196, 8, 209, 742), (216, 743, 215, 19), (13, 202, 743, 216), (202, 12, 217, 743), (208, 744, 203, 11), (9, 205, 744, 208), (205, 3, 194, 744), (219, 745, 204, 157), (16, 212, 745, 219), (212, 15, 220, 745), (221, 746, 193, 5), (14, 201, 746, 221), (201, 11, 203, 746), (550, 747, 532, 180), (0, 493, 747, 550), (493, 10, 556, 747), (229, 748, 226, 22), (8, 196, 748, 229), (196, 2, 211, 748), (224, 749, 207, 4), (5, 193, 749, 224), (193, 1, 194, 749)])
me_cube_006.polygons.foreach_set('use_smooth', [True] * 744)
me_cube_006.polygons.foreach_set('material_index', [3, 0, 1, 3, 0, 1, 0, 0, 2, 3, 2, 0, 0, 2, 0, 0, 0, 0, 0, 0, 0, 0, 0, 0, 0, 3, 0, 1, 3, 0, 1, 0, 0, 2, 3, 2, 0, 0, 2, 0, 0, 0, 0, 0, 0, 0, 0, 0, 0, 0, 3, 0, 1, 3, 0, 1, 0, 0, 2, 3, 2, 0, 0, 2, 0, 0, 0, 0, 0, 0, 0, 0, 0, 0, 0, 3, 0, 1, 3, 0, 1, 0, 0, 2, 3, 2, 0, 0, 2, 0, 0, 0, 0, 0, 0, 0, 0, 0, 0, 0, 3, 0, 1, 3, 0, 1, 0, 0, 2, 3, 2, 0, 0, 2, 0, 0, 0, 0, 0, 0, 0, 0, 0, 0, 0, 3, 0, 1, 3, 0, 1, 0, 0, 2, 3, 2, 0, 0, 2, 0, 0, 0, 0, 0, 0, 0, 0, 0, 0, 0, 0, 0, 0, 0, 0, 0, 0, 0, 0, 0, 0, 0, 0, 0, 0, 0, 0, 0, 1, 1, 1, 1, 1, 1, 1, 1, 1, 1, 1, 1, 1, 1, 1, 1, 1, 1, 1, 1, 1, 1, 1, 1, 1, 1, 1, 1, 1, 1, 1, 1, 1, 1, 1, 1, 1, 1, 1, 1, 1, 1, 1, 1, 1, 1, 1, 1, 1, 1, 1, 1, 1, 1, 1, 1, 1, 1, 1, 1, 1, 1, 1, 1, 1, 1, 1, 1, 1, 1, 1, 1, 0, 0, 0, 0, 0, 0, 0, 0, 0, 0, 0, 0, 0, 0, 0, 0, 0, 0, 0, 0, 0, 0, 0, 0, 0, 0, 0, 0, 0, 0, 0, 0, 0, 0, 0, 0, 0, 0, 0, 0, 0, 0, 0, 0, 0, 0, 0, 0, 0, 0, 0, 0, 0, 0, 0, 0, 0, 0, 0, 0, 0, 0, 0, 0, 0, 0, 0, 0, 0, 0, 0, 0, 0, 0, 0, 0, 0, 0, 0, 0, 0, 0, 0, 0, 0, 0, 0, 2, 2, 2, 0, 0, 0, 0, 0, 0, 2, 2, 2, 3, 3, 3, 2, 2, 2, 0, 0, 0, 0, 0, 0, 1, 1, 1, 0, 0, 0, 3, 3, 3, 1, 1, 1, 0, 0, 0, 3, 3, 3, 0, 0, 0, 0, 0, 0, 0, 0, 0, 0, 0, 0, 0, 0, 0, 0, 0, 0, 0, 0, 0, 0, 0, 0, 0, 0, 0, 0, 0, 0, 0, 0, 0, 2, 2, 2, 0, 0, 0, 0, 0, 0, 2, 2, 2, 3, 3, 3, 2, 2, 2, 0, 0, 0, 0, 0, 0, 1, 1, 1, 0, 0, 0, 3, 3, 3, 1, 1, 1, 0, 0, 0, 3, 3, 3, 0, 0, 0, 0, 0, 0, 0, 0, 0, 0, 0, 0, 0, 0, 0, 0, 0, 0, 0, 0, 0, 0, 0, 0, 0, 0, 0, 0, 0, 0, 0, 0, 0, 2, 2, 2, 0, 0, 0, 0, 0, 0, 2, 2, 2, 3, 3, 3, 2, 2, 2, 0, 0, 0, 0, 0, 0, 1, 1, 1, 0, 0, 0, 3, 3, 3, 1, 1, 1, 0, 0, 0, 3, 3, 3, 0, 0, 0, 0, 0, 0, 0, 0, 0, 0, 0, 0, 0, 0, 0, 0, 0, 0, 0, 0, 0, 0, 0, 0, 0, 0, 0, 0, 0, 0, 0, 0, 0, 2, 2, 2, 0, 0, 0, 0, 0, 0, 2, 2, 2, 3, 3, 3, 2, 2, 2, 0, 0, 0, 0, 0, 0, 1, 1, 1, 0, 0, 0, 3, 3, 3, 1, 1, 1, 0, 0, 0, 3, 3, 3, 0, 0, 0, 0, 0, 0, 0, 0, 0, 0, 0, 0, 0, 0, 0, 0, 0, 0, 0, 0, 0, 0, 0, 0, 0, 0, 0, 0, 0, 0, 0, 0, 0, 2, 2, 2, 0, 0, 0, 0, 0, 0, 2, 2, 2, 3, 3, 3, 2, 2, 2, 0, 0, 0, 0, 0, 0, 1, 1, 1, 0, 0, 0, 3, 3, 3, 1, 1, 1, 0, 0, 0, 3, 3, 3, 0, 0, 0, 0, 0, 0, 0, 0, 0, 0, 0, 0, 0, 0, 0, 0, 0, 0, 0, 0, 0, 0, 0, 0, 0, 0, 0, 0, 0, 0, 0, 0, 0, 2, 2, 2, 0, 0, 0, 0, 0, 0, 2, 2, 2, 3, 3, 3, 2, 2, 2, 0, 0, 0, 0, 0, 0, 1, 1, 1, 0, 0, 0, 3, 3, 3, 1, 1, 1, 0, 0, 0, 3, 3, 3])
_uv = me_cube_006.uv_layers.new(name='UVMap')
_uv.uv.foreach_set('vector', [0.5106, 0.4957, 0.5109, 0.4933, 0.5116, 0.4932, 0.5115, 0.4952, 0.5048, 0.5006, 0.5043, 0.4985, 0.5061, 0.4991, 0.5062, 0.4993, 0.4936, 0.5176, 0.496, 0.5176, 0.496, 0.5176, 0.4936, 0.5176, 0.5248, 0.5114, 0.5217, 0.5114, 0.5217, 0.5051, 0.5248, 0.5051, 0.5124, 0.5126, 0.5093, 0.5126, 0.5093, 0.5064, 0.5124, 0.5064, 0.477, 0.4803, 0.4708, 0.4803, 0.4708, 0.4678, 0.477, 0.4678, 0.5121, 0.5029, 0.512, 0.4995, 0.5123, 0.4994, 0.5125, 0.5029, 0.4894, 0.5051, 0.4832, 0.5051, 0.4832, 0.4927, 0.4894, 0.4927, 0.5119, 0.4983, 0.5118, 0.4971, 0.5123, 0.4971, 0.5123, 0.4983, 0.5118, 0.495, 0.5118, 0.493, 0.5121, 0.4927, 0.5122, 0.4949, 0.4786, 0.5222, 0.476, 0.5222, 0.476, 0.5176, 0.4786, 0.5176, 0.5038, 0.5213, 0.5038, 0.5241, 0.5029, 0.5241, 0.5029, 0.5212, 0.5108, 0.5027, 0.5108, 0.5005, 0.5117, 0.4995, 0.5118, 0.5029, 0.5105, 0.4993, 0.5102, 0.498, 0.5114, 0.4972, 0.5115, 0.4983, 0.5038, 0.5121, 0.5038, 0.5102, 0.5038, 0.5102, 0.5038, 0.5121, 0.5072, 0.4957, 0.5075, 0.496, 0.5067, 0.4983, 0.5066, 0.4982, 0.5056, 0.4969, 0.5069, 0.4954, 0.5064, 0.4981, 0.5063, 0.4986, 0.506, 0.5166, 0.5087, 0.517, 0.5091, 0.5184, 0.506, 0.5184, 0.5087, 0.5122, 0.5087, 0.5073, 0.5091, 0.5059, 0.5091, 0.5122, 0.506, 0.5077, 0.5033, 0.5081, 0.5029, 0.5059, 0.506, 0.5059, 0.5033, 0.5121, 0.5033, 0.5162, 0.5029, 0.5184, 0.5029, 0.5122, 0.506, 0.5121, 0.5038, 0.5121, 0.5038, 0.5102, 0.506, 0.5095, 0.5082, 0.5121, 0.5082, 0.5155, 0.5082, 0.5155, 0.5082, 0.5121, 0.506, 0.5095, 0.5082, 0.5087, 0.5082, 0.5087, 0.506, 0.5095, 0.506, 0.5148, 0.5038, 0.514, 0.5038, 0.514, 0.506, 0.5148, 0.5138, 0.4952, 0.5129, 0.495, 0.5126, 0.4931, 0.5134, 0.493, 0.5065, 0.5028, 0.5065, 0.4997, 0.5066, 0.4999, 0.5077, 0.5029, 0.5246, 0.5268, 0.5227, 0.5268, 0.5227, 0.5268, 0.5246, 0.5268, 0.5248, 0.5114, 0.5248, 0.5051, 0.5217, 0.5051, 0.5217, 0.5114, 0.5124, 0.5126, 0.5124, 0.5064, 0.5093, 0.5064, 0.5093, 0.5126, 0.477, 0.4803, 0.477, 0.4678, 0.4708, 0.4678, 0.4708, 0.4803, 0.5129, 0.5029, 0.5125, 0.5029, 0.5123, 0.4994, 0.5127, 0.4994, 0.4894, 0.5051, 0.4894, 0.4927, 0.4832, 0.4927, 0.4832, 0.5051, 0.5127, 0.4982, 0.5123, 0.4983, 0.5123, 0.4971, 0.5127, 0.497, 0.5125, 0.495, 0.5122, 0.4949, 0.5121, 0.4927, 0.5124, 0.4929, 0.4786, 0.5222, 0.4786, 0.5176, 0.476, 0.5176, 0.476, 0.5222, 0.5208, 0.5211, 0.5208, 0.5176, 0.52, 0.5176, 0.52, 0.5211, 0.5142, 0.5023, 0.5133, 0.5028, 0.513, 0.4993, 0.514, 0.5001, 0.5141, 0.4988, 0.5131, 0.4981, 0.5131, 0.497, 0.5143, 0.4975, 0.5038, 0.5121, 0.5038, 0.5121, 0.5038, 0.5102, 0.5038, 0.5102, 0.5078, 0.4965, 0.5069, 0.4985, 0.5067, 0.4983, 0.5075, 0.496, 0.5079, 0.5, 0.5068, 0.4993, 0.507, 0.4987, 0.5081, 0.497, 0.506, 0.5166, 0.506, 0.5184, 0.5091, 0.5184, 0.5087, 0.517, 0.5087, 0.5122, 0.5091, 0.5122, 0.5091, 0.5059, 0.5087, 0.5073, 0.506, 0.5077, 0.506, 0.5059, 0.5029, 0.5059, 0.5033, 0.5081, 0.5033, 0.5121, 0.5029, 0.5122, 0.5029, 0.5184, 0.5033, 0.5162, 0.506, 0.5121, 0.506, 0.5095, 0.5038, 0.5102, 0.5038, 0.5121, 0.5082, 0.5121, 0.5082, 0.5121, 0.5082, 0.5155, 0.5082, 0.5155, 0.506, 0.5095, 0.506, 0.5095, 0.5082, 0.5087, 0.5082, 0.5087, 0.506, 0.5148, 0.506, 0.5148, 0.5038, 0.514, 0.5038, 0.514, 0.5288, 0.5108, 0.5289, 0.5084, 0.5294, 0.5083, 0.5294, 0.5103, 0.529, 0.4774, 0.5279, 0.4775, 0.5289, 0.4747, 0.529, 0.4745, 0.487, 0.5222, 0.4875, 0.5268, 0.4875, 0.5268, 0.487, 0.5222, 0.5248, 0.4989, 0.5217, 0.4989, 0.5217, 0.4927, 0.5248, 0.4927, 0.5236, 0.4741, 0.5205, 0.4741, 0.5205, 0.4678, 0.5236, 0.4678, 0.5019, 0.4803, 0.4956, 0.4803, 0.4956, 0.4678, 0.5019, 0.4678, 0.5301, 0.5182, 0.5299, 0.5147, 0.5302, 0.5147, 0.5304, 0.5182, 0.477, 0.5051, 0.4708, 0.5051, 0.4708, 0.4927, 0.477, 0.4927, 0.5298, 0.5135, 0.5297, 0.5123, 0.53, 0.5123, 0.5301, 0.5135, 0.5297, 0.5102, 0.5296, 0.508, 0.5298, 0.5078, 0.5299, 0.51, 0.4734, 0.5222, 0.4708, 0.5222, 0.4708, 0.5176, 0.4734, 0.5176, 0.5066, 0.5213, 0.5066, 0.5241, 0.5057, 0.5241, 0.5057, 0.5212, 0.5292, 0.518, 0.5291, 0.5158, 0.5297, 0.5147, 0.5299, 0.5183, 0.5289, 0.5145, 0.5287, 0.5132, 0.5294, 0.5124, 0.5296, 0.5136, 0.5186, 0.5138, 0.5164, 0.513, 0.5164, 0.513, 0.5186, 0.5138, 0.5279, 0.4712, 0.5282, 0.4709, 0.5288, 0.4731, 0.5287, 0.4733, 0.5278, 0.4746, 0.5276, 0.4716, 0.5286, 0.4734, 0.5287, 0.4741, 0.5186, 0.5157, 0.5213, 0.5161, 0.5217, 0.5176, 0.5186, 0.5176, 0.5213, 0.5113, 0.5213, 0.5066, 0.5217, 0.5051, 0.5217, 0.5114, 0.5186, 0.507, 0.5159, 0.5074, 0.5155, 0.5051, 0.5186, 0.5051, 0.5159, 0.5113, 0.5159, 0.5153, 0.5155, 0.5176, 0.5155, 0.5114, 0.5186, 0.5113, 0.5164, 0.5113, 0.5164, 0.5097, 0.5186, 0.5089, 0.5186, 0.5089, 0.5208, 0.508, 0.5208, 0.508, 0.5186, 0.5089, 0.5164, 0.5113, 0.5164, 0.5097, 0.5164, 0.5097, 0.5164, 0.5113, 0.5208, 0.5113, 0.5208, 0.5146, 0.5208, 0.5146, 0.5208, 0.5113, 0.5311, 0.5103, 0.5304, 0.5101, 0.5301, 0.5081, 0.5307, 0.5081, 0.5306, 0.4754, 0.5293, 0.4741, 0.5294, 0.4739, 0.5311, 0.4735, 0.4917, 0.5222, 0.4912, 0.5176, 0.4912, 0.5176, 0.4917, 0.5222, 0.5248, 0.4989, 0.5248, 0.4927, 0.5217, 0.4927, 0.5217, 0.4989, 0.5236, 0.4741, 0.5236, 0.4678, 0.5205, 0.4678, 0.5205, 0.4741, 0.5019, 0.4803, 0.5019, 0.4678, 0.4956, 0.4678, 0.4956, 0.4803, 0.5306, 0.5181, 0.5304, 0.5182, 0.5302, 0.5147, 0.5304, 0.5146, 0.477, 0.5051, 0.477, 0.4927, 0.4708, 0.4927, 0.4708, 0.5051, 0.5304, 0.5134, 0.5301, 0.5135, 0.53, 0.5123, 0.5303, 0.5122, 0.5301, 0.5101, 0.5299, 0.51, 0.5298, 0.5078, 0.53, 0.508, 0.4734, 0.5222, 0.4734, 0.5176, 0.4708, 0.5176, 0.4708, 0.5222, 0.5083, 0.5213, 0.5074, 0.5212, 0.5074, 0.5241, 0.5083, 0.5241, 0.5315, 0.5175, 0.5309, 0.518, 0.5306, 0.5145, 0.5313, 0.5153, 0.5314, 0.514, 0.5306, 0.5133, 0.5306, 0.5121, 0.5315, 0.5126, 0.5186, 0.5138, 0.5186, 0.5138, 0.5164, 0.513, 0.5164, 0.513, 0.5284, 0.4706, 0.5289, 0.473, 0.5288, 0.4731, 0.5282, 0.4709, 0.5299, 0.4719, 0.5293, 0.4734, 0.5291, 0.4729, 0.5287, 0.4704, 0.5186, 0.5157, 0.5186, 0.5176, 0.5217, 0.5176, 0.5213, 0.5161, 0.5213, 0.5113, 0.5217, 0.5114, 0.5217, 0.5051, 0.5213, 0.5066, 0.5186, 0.507, 0.5186, 0.5051, 0.5155, 0.5051, 0.5159, 0.5074, 0.5159, 0.5113, 0.5155, 0.5114, 0.5155, 0.5176, 0.5159, 0.5153, 0.5186, 0.5113, 0.5186, 0.5089, 0.5164, 0.5097, 0.5164, 0.5113, 0.5186, 0.5089, 0.5186, 0.5089, 0.5208, 0.508, 0.5208, 0.508, 0.5164, 0.5113, 0.5164, 0.5113, 0.5164, 0.5097, 0.5164, 0.5097, 0.5208, 0.5113, 0.5208, 0.5113, 0.5208, 0.5146, 0.5208, 0.5146, 0.529, 0.4958, 0.5292, 0.4933, 0.5297, 0.4932, 0.5297, 0.4954, 0.498, 0.5009, 0.4975, 0.4987, 0.4993, 0.4993, 0.4994, 0.4995, 0.5241, 0.5176, 0.5265, 0.5176, 0.5265, 0.5176, 0.5241, 0.5176, 0.5236, 0.4865, 0.5205, 0.4865, 0.5205, 0.4803, 0.5236, 0.4803, 0.4994, 0.5127, 0.4963, 0.5127, 0.4963, 0.5065, 0.4994, 0.5065, 0.4894, 0.4803, 0.4832, 0.4803, 0.4832, 0.4678, 0.4894, 0.4678, 0.5301, 0.5039, 0.53, 0.5001, 0.5303, 0.5001, 0.5304, 0.5039, 0.5143, 0.4803, 0.5081, 0.4803, 0.5081, 0.4678, 0.5143, 0.4678, 0.53, 0.4988, 0.5299, 0.4975, 0.5302, 0.4975, 0.5303, 0.4988, 0.5299, 0.4953, 0.5299, 0.493, 0.5301, 0.4927, 0.5302, 0.4951, 0.4839, 0.5222, 0.4812, 0.5222, 0.4812, 0.5176, 0.4839, 0.5176, 0.5174, 0.5205, 0.5174, 0.5233, 0.5165, 0.5233, 0.5165, 0.5204, 0.5291, 0.5035, 0.5292, 0.5012, 0.5298, 0.5001, 0.5299, 0.5039, 0.529, 0.4998, 0.5288, 0.4984, 0.5296, 0.4976, 0.5297, 0.4988, 0.5164, 0.4989, 0.5164, 0.4966, 0.5164, 0.4966, 0.5164, 0.4989, 0.5005, 0.4958, 0.5008, 0.4961, 0.5, 0.4986, 0.4998, 0.4984, 0.4988, 0.4971, 0.5002, 0.4955, 0.4997, 0.4983, 0.4995, 0.4988, 0.5186, 0.5035, 0.5213, 0.5038, 0.5217, 0.5051, 0.5186, 0.5051, 0.5213, 0.4989, 0.5213, 0.494, 0.5217, 0.4927, 0.5217, 0.4989, 0.5186, 0.4944, 0.5159, 0.4947, 0.5155, 0.4927, 0.5186, 0.4927, 0.5159, 0.4989, 0.5159, 0.5031, 0.5155, 0.5051, 0.5155, 0.4989, 0.5186, 0.4989, 0.5164, 0.4989, 0.5164, 0.4966, 0.5186, 0.496, 0.5208, 0.4989, 0.5208, 0.5024, 0.5208, 0.5024, 0.5208, 0.4989, 0.5186, 0.496, 0.5208, 0.4954, 0.5208, 0.4954, 0.5186, 0.496, 0.5186, 0.5018, 0.5164, 0.5012, 0.5164, 0.5012, 0.5186, 0.5018, 0.5314, 0.4956, 0.5307, 0.4953, 0.5305, 0.4931, 0.531, 0.4931, 0.4997, 0.5032, 0.4998, 0.5, 0.4999, 0.5002, 0.501, 0.5034, 0.4893, 0.5268, 0.4875, 0.5268, 0.4875, 0.5268, 0.4893, 0.5268, 0.5236, 0.4865, 0.5236, 0.4803, 0.5205, 0.4803, 0.5205, 0.4865, 0.4994, 0.5127, 0.4994, 0.5065, 0.4963, 0.5065, 0.4963, 0.5127, 0.4894, 0.4803, 0.4894, 0.4678, 0.4832, 0.4678, 0.4832, 0.4803, 0.5307, 0.5039, 0.5304, 0.5039, 0.5303, 0.5001, 0.5305, 0.5, 0.5143, 0.4803, 0.5143, 0.4678, 0.5081, 0.4678, 0.5081, 0.4803, 0.5305, 0.4988, 0.5303, 0.4988, 0.5302, 0.4975, 0.5306, 0.4975, 0.5304, 0.4952, 0.5302, 0.4951, 0.5301, 0.4927, 0.5303, 0.4929, 0.4839, 0.5222, 0.4839, 0.5176, 0.4812, 0.5176, 0.4812, 0.5222, 0.5191, 0.5211, 0.5191, 0.5176, 0.5182, 0.5176, 0.5182, 0.5211, 0.5317, 0.5034, 0.531, 0.5039, 0.5308, 0.5, 0.5315, 0.5009, 0.5316, 0.4995, 0.5308, 0.4987, 0.5309, 0.4974, 0.5317, 0.4981, 0.5164, 0.4989, 0.5164, 0.4989, 0.5164, 0.4966, 0.5164, 0.4966, 0.5011, 0.4967, 0.5001, 0.4988, 0.5, 0.4986, 0.5008, 0.4961, 0.5012, 0.5003, 0.5001, 0.4996, 0.5003, 0.499, 0.5014, 0.4972, 0.5186, 0.5035, 0.5186, 0.5051, 0.5217, 0.5051, 0.5213, 0.5038, 0.5213, 0.4989, 0.5217, 0.4989, 0.5217, 0.4927, 0.5213, 0.494, 0.5186, 0.4944, 0.5186, 0.4927, 0.5155, 0.4927, 0.5159, 0.4947, 0.5159, 0.4989, 0.5155, 0.4989, 0.5155, 0.5051, 0.5159, 0.5031, 0.5186, 0.4989, 0.5186, 0.496, 0.5164, 0.4966, 0.5164, 0.4989, 0.5208, 0.4989, 0.5208, 0.4989, 0.5208, 0.5024, 0.5208, 0.5024, 0.5186, 0.496, 0.5186, 0.496, 0.5208, 0.4954, 0.5208, 0.4954, 0.5186, 0.5018, 0.5186, 0.5018, 0.5164, 0.5012, 0.5164, 0.5012, 0.5137, 0.5194, 0.5129, 0.5195, 0.5128, 0.5188, 0.5137, 0.5188, 0.5144, 0.5208, 0.5144, 0.5192, 0.5145, 0.5188, 0.5145, 0.5206, 0.5129, 0.5209, 0.5129, 0.5223, 0.5128, 0.5223, 0.5128, 0.5206, 0.5137, 0.5194, 0.5144, 0.5192, 0.5145, 0.5188, 0.5137, 0.5188, 0.5144, 0.5208, 0.5144, 0.5223, 0.5145, 0.5223, 0.5145, 0.5206, 0.5129, 0.5209, 0.5129, 0.5195, 0.5128, 0.5188, 0.5128, 0.5206, 0.5102, 0.5194, 0.5094, 0.5195, 0.5093, 0.5188, 0.5102, 0.5188, 0.5109, 0.5208, 0.5109, 0.5192, 0.511, 0.5188, 0.511, 0.5206, 0.5094, 0.5209, 0.5094, 0.5223, 0.5093, 0.5223, 0.5093, 0.5206, 0.5102, 0.5194, 0.5109, 0.5192, 0.511, 0.5188, 0.5102, 0.5188, 0.5109, 0.5208, 0.5109, 0.5223, 0.511, 0.5223, 0.511, 0.5206, 0.5094, 0.5209, 0.5094, 0.5195, 0.5093, 0.5188, 0.5093, 0.5206, 0.5119, 0.5194, 0.5111, 0.5195, 0.511, 0.5188, 0.5119, 0.5188, 0.5127, 0.5208, 0.5127, 0.5192, 0.5128, 0.5188, 0.5128, 0.5206, 0.5111, 0.5209, 0.5111, 0.5223, 0.511, 0.5223, 0.511, 0.5206, 0.5119, 0.5194, 0.5127, 0.5192, 0.5128, 0.5188, 0.5119, 0.5188, 0.5127, 0.5208, 0.5127, 0.5223, 0.5128, 0.5223, 0.5128, 0.5206, 0.5111, 0.5209, 0.5111, 0.5195, 0.511, 0.5188, 0.511, 0.5206, 0.4939, 0.5222, 0.4941, 0.5268, 0.4922, 0.5268, 0.4917, 0.5222, 0.4939, 0.5222, 0.4917, 0.5222, 0.4922, 0.5268, 0.4941, 0.5268, 0.5243, 0.5222, 0.5246, 0.5268, 0.5227, 0.5268, 0.5222, 0.5222, 0.5243, 0.5222, 0.5222, 0.5222, 0.5227, 0.5268, 0.5246, 0.5268, 0.4891, 0.5222, 0.4893, 0.5268, 0.4875, 0.5268, 0.487, 0.5222, 0.4891, 0.5222, 0.487, 0.5222, 0.4875, 0.5268, 0.4893, 0.5268, 0.4888, 0.5176, 0.4865, 0.5176, 0.4865, 0.5176, 0.4888, 0.5176, 0.5222, 0.5222, 0.5227, 0.5268, 0.5227, 0.5268, 0.5222, 0.5222, 0.4941, 0.5268, 0.4922, 0.5268, 0.4922, 0.5268, 0.4941, 0.5268, 0.4893, 0.5268, 0.4912, 0.5268, 0.4912, 0.5268, 0.4893, 0.5268, 0.5241, 0.5176, 0.5217, 0.5176, 0.5217, 0.5176, 0.5241, 0.5176, 0.4917, 0.5222, 0.4922, 0.5268, 0.4922, 0.5268, 0.4917, 0.5222, 0.5246, 0.5268, 0.5265, 0.5268, 0.5265, 0.5268, 0.5246, 0.5268, 0.4936, 0.5176, 0.4912, 0.5176, 0.4912, 0.5176, 0.4936, 0.5176, 0.487, 0.5222, 0.4865, 0.5176, 0.4865, 0.5176, 0.487, 0.5222, 0.4941, 0.5268, 0.496, 0.5268, 0.496, 0.5268, 0.4941, 0.5268, 0.4888, 0.5176, 0.4912, 0.5176, 0.4912, 0.5176, 0.4888, 0.5176, 0.5222, 0.5222, 0.5217, 0.5176, 0.5217, 0.5176, 0.5222, 0.5222, 0.5227, 0.5268, 0.5222, 0.5222, 0.5222, 0.5222, 0.5227, 0.5268, 0.5227, 0.5268, 0.5222, 0.5222, 0.5222, 0.5222, 0.5227, 0.5268, 0.5222, 0.5222, 0.5217, 0.5176, 0.5217, 0.5176, 0.5222, 0.5222, 0.4865, 0.5176, 0.4888, 0.5176, 0.4888, 0.5176, 0.4865, 0.5176, 0.4865, 0.5176, 0.4888, 0.5176, 0.4888, 0.5176, 0.4865, 0.5176, 0.4888, 0.5176, 0.4912, 0.5176, 0.4912, 0.5176, 0.4888, 0.5176, 0.4922, 0.5268, 0.4941, 0.5268, 0.4941, 0.5268, 0.4922, 0.5268, 0.4922, 0.5268, 0.4941, 0.5268, 0.4941, 0.5268, 0.4922, 0.5268, 0.4941, 0.5268, 0.496, 0.5268, 0.496, 0.5268, 0.4941, 0.5268, 0.4875, 0.5268, 0.487, 0.5222, 0.487, 0.5222, 0.4875, 0.5268, 0.4875, 0.5268, 0.487, 0.5222, 0.487, 0.5222, 0.4875, 0.5268, 0.487, 0.5222, 0.4865, 0.5176, 0.4865, 0.5176, 0.487, 0.5222, 0.496, 0.5176, 0.4936, 0.5176, 0.4936, 0.5176, 0.496, 0.5176, 0.496, 0.5176, 0.4936, 0.5176, 0.4936, 0.5176, 0.496, 0.5176, 0.4936, 0.5176, 0.4912, 0.5176, 0.4912, 0.5176, 0.4936, 0.5176, 0.5227, 0.5268, 0.5246, 0.5268, 0.5246, 0.5268, 0.5227, 0.5268, 0.5227, 0.5268, 0.5246, 0.5268, 0.5246, 0.5268, 0.5227, 0.5268, 0.5246, 0.5268, 0.5265, 0.5268, 0.5265, 0.5268, 0.5246, 0.5268, 0.4912, 0.5176, 0.4917, 0.5222, 0.4917, 0.5222, 0.4912, 0.5176, 0.4912, 0.5176, 0.4917, 0.5222, 0.4917, 0.5222, 0.4912, 0.5176, 0.4917, 0.5222, 0.4922, 0.5268, 0.4922, 0.5268, 0.4917, 0.5222, 0.5265, 0.5176, 0.5241, 0.5176, 0.5241, 0.5176, 0.5265, 0.5176, 0.5265, 0.5176, 0.5241, 0.5176, 0.5241, 0.5176, 0.5265, 0.5176, 0.5241, 0.5176, 0.5217, 0.5176, 0.5217, 0.5176, 0.5241, 0.5176, 0.4875, 0.5268, 0.4893, 0.5268, 0.4893, 0.5268, 0.4875, 0.5268, 0.4875, 0.5268, 0.4893, 0.5268, 0.4893, 0.5268, 0.4875, 0.5268, 0.4893, 0.5268, 0.4912, 0.5268, 0.4912, 0.5268, 0.4893, 0.5268, 0.496, 0.5268, 0.4941, 0.5268, 0.4941, 0.5268, 0.496, 0.5268, 0.496, 0.5268, 0.4941, 0.5268, 0.4941, 0.5268, 0.496, 0.5268, 0.4941, 0.5268, 0.4922, 0.5268, 0.4922, 0.5268, 0.4941, 0.5268, 0.5217, 0.5176, 0.5222, 0.5222, 0.5222, 0.5222, 0.5217, 0.5176, 0.5217, 0.5176, 0.5222, 0.5222, 0.5222, 0.5222, 0.5217, 0.5176, 0.5222, 0.5222, 0.5227, 0.5268, 0.5227, 0.5268, 0.5222, 0.5222, 0.4912, 0.5176, 0.4888, 0.5176, 0.4888, 0.5176, 0.4912, 0.5176, 0.4912, 0.5176, 0.4888, 0.5176, 0.4888, 0.5176, 0.4912, 0.5176, 0.4888, 0.5176, 0.4865, 0.5176, 0.4865, 0.5176, 0.4888, 0.5176, 0.4912, 0.5222, 0.4891, 0.5222, 0.4893, 0.5268, 0.4912, 0.5268, 0.4912, 0.5176, 0.4888, 0.5176, 0.4891, 0.5222, 0.4912, 0.5222, 0.4888, 0.5176, 0.4865, 0.5176, 0.487, 0.5222, 0.4891, 0.5222, 0.4888, 0.5176, 0.4891, 0.5222, 0.487, 0.5222, 0.4865, 0.5176, 0.4912, 0.5176, 0.4912, 0.5222, 0.4891, 0.5222, 0.4888, 0.5176, 0.4912, 0.5222, 0.4912, 0.5268, 0.4893, 0.5268, 0.4891, 0.5222, 0.5265, 0.5222, 0.5243, 0.5222, 0.5246, 0.5268, 0.5265, 0.5268, 0.5265, 0.5176, 0.5241, 0.5176, 0.5243, 0.5222, 0.5265, 0.5222, 0.5241, 0.5176, 0.5217, 0.5176, 0.5222, 0.5222, 0.5243, 0.5222, 0.5241, 0.5176, 0.5243, 0.5222, 0.5222, 0.5222, 0.5217, 0.5176, 0.5265, 0.5176, 0.5265, 0.5222, 0.5243, 0.5222, 0.5241, 0.5176, 0.5265, 0.5222, 0.5265, 0.5268, 0.5246, 0.5268, 0.5243, 0.5222, 0.496, 0.5222, 0.4939, 0.5222, 0.4941, 0.5268, 0.496, 0.5268, 0.496, 0.5176, 0.4936, 0.5176, 0.4939, 0.5222, 0.496, 0.5222, 0.4936, 0.5176, 0.4912, 0.5176, 0.4917, 0.5222, 0.4939, 0.5222, 0.4936, 0.5176, 0.4939, 0.5222, 0.4917, 0.5222, 0.4912, 0.5176, 0.496, 0.5176, 0.496, 0.5222, 0.4939, 0.5222, 0.4936, 0.5176, 0.496, 0.5222, 0.496, 0.5268, 0.4941, 0.5268, 0.4939, 0.5222, 0.5111, 0.5223, 0.5111, 0.5209, 0.511, 0.5206, 0.511, 0.5223, 0.5113, 0.5223, 0.5113, 0.5213, 0.5111, 0.5209, 0.5111, 0.5223, 0.5113, 0.5213, 0.5113, 0.5202, 0.5111, 0.5195, 0.5111, 0.5209, 0.5127, 0.5192, 0.5127, 0.5208, 0.5128, 0.5206, 0.5128, 0.5188, 0.5126, 0.5196, 0.5126, 0.521, 0.5127, 0.5208, 0.5127, 0.5192, 0.5126, 0.521, 0.5126, 0.5223, 0.5127, 0.5223, 0.5127, 0.5208, 0.5111, 0.5195, 0.5119, 0.5194, 0.5119, 0.5188, 0.511, 0.5188, 0.5113, 0.5202, 0.5119, 0.5199, 0.5119, 0.5194, 0.5111, 0.5195, 0.5119, 0.5199, 0.5126, 0.5196, 0.5127, 0.5192, 0.5119, 0.5194, 0.5111, 0.5195, 0.5111, 0.5209, 0.511, 0.5206, 0.511, 0.5188, 0.5113, 0.5202, 0.5113, 0.5213, 0.5111, 0.5209, 0.5111, 0.5195, 0.5113, 0.5213, 0.5113, 0.5223, 0.5111, 0.5223, 0.5111, 0.5209, 0.5127, 0.5223, 0.5127, 0.5208, 0.5128, 0.5206, 0.5128, 0.5223, 0.5126, 0.5223, 0.5126, 0.521, 0.5127, 0.5208, 0.5127, 0.5223, 0.5126, 0.521, 0.5126, 0.5196, 0.5127, 0.5192, 0.5127, 0.5208, 0.5127, 0.5192, 0.5119, 0.5194, 0.5119, 0.5188, 0.5128, 0.5188, 0.5126, 0.5196, 0.5119, 0.5199, 0.5119, 0.5194, 0.5127, 0.5192, 0.5119, 0.5199, 0.5113, 0.5202, 0.5111, 0.5195, 0.5119, 0.5194, 0.5094, 0.5223, 0.5094, 0.5209, 0.5093, 0.5206, 0.5093, 0.5223, 0.5095, 0.5223, 0.5095, 0.5213, 0.5094, 0.5209, 0.5094, 0.5223, 0.5095, 0.5213, 0.5095, 0.5202, 0.5094, 0.5195, 0.5094, 0.5209, 0.5109, 0.5192, 0.5109, 0.5208, 0.511, 0.5206, 0.511, 0.5188, 0.5108, 0.5196, 0.5108, 0.521, 0.5109, 0.5208, 0.5109, 0.5192, 0.5108, 0.521, 0.5108, 0.5223, 0.5109, 0.5223, 0.5109, 0.5208, 0.5094, 0.5195, 0.5102, 0.5194, 0.5102, 0.5188, 0.5093, 0.5188, 0.5095, 0.5202, 0.5102, 0.5199, 0.5102, 0.5194, 0.5094, 0.5195, 0.5102, 0.5199, 0.5108, 0.5196, 0.5109, 0.5192, 0.5102, 0.5194, 0.5094, 0.5195, 0.5094, 0.5209, 0.5093, 0.5206, 0.5093, 0.5188, 0.5095, 0.5202, 0.5095, 0.5213, 0.5094, 0.5209, 0.5094, 0.5195, 0.5095, 0.5213, 0.5095, 0.5223, 0.5094, 0.5223, 0.5094, 0.5209, 0.5109, 0.5223, 0.5109, 0.5208, 0.511, 0.5206, 0.511, 0.5223, 0.5108, 0.5223, 0.5108, 0.521, 0.5109, 0.5208, 0.5109, 0.5223, 0.5108, 0.521, 0.5108, 0.5196, 0.5109, 0.5192, 0.5109, 0.5208, 0.5109, 0.5192, 0.5102, 0.5194, 0.5102, 0.5188, 0.511, 0.5188, 0.5108, 0.5196, 0.5102, 0.5199, 0.5102, 0.5194, 0.5109, 0.5192, 0.5102, 0.5199, 0.5095, 0.5202, 0.5094, 0.5195, 0.5102, 0.5194, 0.5129, 0.5223, 0.5129, 0.5209, 0.5128, 0.5206, 0.5128, 0.5223, 0.513, 0.5223, 0.513, 0.5213, 0.5129, 0.5209, 0.5129, 0.5223, 0.513, 0.5213, 0.513, 0.5202, 0.5129, 0.5195, 0.5129, 0.5209, 0.5144, 0.5192, 0.5144, 0.5208, 0.5145, 0.5206, 0.5145, 0.5188, 0.5143, 0.5196, 0.5143, 0.521, 0.5144, 0.5208, 0.5144, 0.5192, 0.5143, 0.521, 0.5143, 0.5223, 0.5144, 0.5223, 0.5144, 0.5208, 0.5129, 0.5195, 0.5137, 0.5194, 0.5137, 0.5188, 0.5128, 0.5188, 0.513, 0.5202, 0.5137, 0.5199, 0.5137, 0.5194, 0.5129, 0.5195, 0.5137, 0.5199, 0.5143, 0.5196, 0.5144, 0.5192, 0.5137, 0.5194, 0.5129, 0.5195, 0.5129, 0.5209, 0.5128, 0.5206, 0.5128, 0.5188, 0.513, 0.5202, 0.513, 0.5213, 0.5129, 0.5209, 0.5129, 0.5195, 0.513, 0.5213, 0.513, 0.5223, 0.5129, 0.5223, 0.5129, 0.5209, 0.5144, 0.5223, 0.5144, 0.5208, 0.5145, 0.5206, 0.5145, 0.5223, 0.5143, 0.5223, 0.5143, 0.521, 0.5144, 0.5208, 0.5144, 0.5223, 0.5143, 0.521, 0.5143, 0.5196, 0.5144, 0.5192, 0.5144, 0.5208, 0.5144, 0.5192, 0.5137, 0.5194, 0.5137, 0.5188, 0.5145, 0.5188, 0.5143, 0.5196, 0.5137, 0.5199, 0.5137, 0.5194, 0.5144, 0.5192, 0.5137, 0.5199, 0.513, 0.5202, 0.5129, 0.5195, 0.5137, 0.5194, 0.5186, 0.5018, 0.5186, 0.5018, 0.5164, 0.5012, 0.5164, 0.5012, 0.5208, 0.5024, 0.5208, 0.5024, 0.5186, 0.5018, 0.5186, 0.5018, 0.5208, 0.5024, 0.5208, 0.5024, 0.5186, 0.5018, 0.5186, 0.5018, 0.5186, 0.496, 0.5186, 0.496, 0.5208, 0.4954, 0.5208, 0.4954, 0.5164, 0.4966, 0.5164, 0.4966, 0.5186, 0.496, 0.5186, 0.496, 0.5164, 0.4966, 0.5164, 0.4966, 0.5186, 0.496, 0.5186, 0.496, 0.5208, 0.4989, 0.5208, 0.4989, 0.5208, 0.5024, 0.5208, 0.5024, 0.5208, 0.4954, 0.5208, 0.4954, 0.5208, 0.4989, 0.5208, 0.4989, 0.5208, 0.4954, 0.5208, 0.4954, 0.5208, 0.4989, 0.5208, 0.4989, 0.5186, 0.5018, 0.5186, 0.4989, 0.5164, 0.4989, 0.5164, 0.5012, 0.5208, 0.5024, 0.5208, 0.4989, 0.5186, 0.4989, 0.5186, 0.5018, 0.5208, 0.4989, 0.5208, 0.4954, 0.5186, 0.496, 0.5186, 0.4989, 0.5164, 0.4989, 0.5159, 0.4989, 0.5159, 0.5031, 0.5164, 0.5012, 0.5164, 0.4966, 0.5159, 0.4947, 0.5159, 0.4989, 0.5164, 0.4989, 0.5159, 0.4947, 0.5155, 0.4927, 0.5155, 0.4989, 0.5159, 0.4989, 0.5186, 0.496, 0.5186, 0.4944, 0.5159, 0.4947, 0.5164, 0.4966, 0.5208, 0.4954, 0.5213, 0.494, 0.5186, 0.4944, 0.5186, 0.496, 0.5213, 0.494, 0.5217, 0.4927, 0.5186, 0.4927, 0.5186, 0.4944, 0.5208, 0.4989, 0.5213, 0.4989, 0.5213, 0.494, 0.5208, 0.4954, 0.5208, 0.5024, 0.5213, 0.5038, 0.5213, 0.4989, 0.5208, 0.4989, 0.5213, 0.5038, 0.5217, 0.5051, 0.5217, 0.4989, 0.5213, 0.4989, 0.5186, 0.5018, 0.5186, 0.5035, 0.5213, 0.5038, 0.5208, 0.5024, 0.5164, 0.5012, 0.5159, 0.5031, 0.5186, 0.5035, 0.5186, 0.5018, 0.5159, 0.5031, 0.5155, 0.5051, 0.5186, 0.5051, 0.5186, 0.5035, 0.5023, 0.501, 0.5012, 0.5003, 0.5014, 0.4972, 0.5025, 0.4954, 0.5021, 0.5065, 0.501, 0.5034, 0.5012, 0.5003, 0.5023, 0.501, 0.501, 0.5034, 0.4999, 0.5002, 0.5001, 0.4996, 0.5012, 0.5003, 0.5021, 0.4945, 0.5011, 0.4967, 0.5008, 0.4961, 0.5016, 0.4936, 0.5025, 0.4954, 0.5014, 0.4972, 0.5011, 0.4967, 0.5021, 0.4945, 0.5014, 0.4972, 0.5003, 0.499, 0.5001, 0.4988, 0.5011, 0.4967, 0.5164, 0.4989, 0.5164, 0.4989, 0.5164, 0.4966, 0.5164, 0.4966, 0.5164, 0.5012, 0.5164, 0.5012, 0.5164, 0.4989, 0.5164, 0.4989, 0.5164, 0.5012, 0.5164, 0.5012, 0.5164, 0.4989, 0.5164, 0.4989, 0.5324, 0.5003, 0.5316, 0.4995, 0.5317, 0.4981, 0.5326, 0.4987, 0.5322, 0.5019, 0.5315, 0.5009, 0.5316, 0.4995, 0.5324, 0.5003, 0.5315, 0.5009, 0.5308, 0.5, 0.5308, 0.4987, 0.5316, 0.4995, 0.5324, 0.5028, 0.5317, 0.5034, 0.5315, 0.5009, 0.5322, 0.5019, 0.5326, 0.5038, 0.5319, 0.5058, 0.5317, 0.5034, 0.5324, 0.5028, 0.5319, 0.5058, 0.5312, 0.5078, 0.531, 0.5039, 0.5317, 0.5034, 0.5191, 0.5246, 0.5191, 0.5211, 0.5182, 0.5211, 0.5182, 0.5246, 0.52, 0.5246, 0.52, 0.5211, 0.5191, 0.5211, 0.5191, 0.5246, 0.52, 0.5211, 0.52, 0.5176, 0.5191, 0.5176, 0.5191, 0.5211, 0.4839, 0.5269, 0.4839, 0.5222, 0.4812, 0.5222, 0.4812, 0.5269, 0.4865, 0.5269, 0.4865, 0.5222, 0.4839, 0.5222, 0.4839, 0.5269, 0.4865, 0.5222, 0.4865, 0.5176, 0.4839, 0.5176, 0.4839, 0.5222, 0.5307, 0.4953, 0.5304, 0.4952, 0.5303, 0.4929, 0.5305, 0.4931, 0.5309, 0.4974, 0.5306, 0.4975, 0.5304, 0.4952, 0.5307, 0.4953, 0.5306, 0.4975, 0.5302, 0.4975, 0.5302, 0.4951, 0.5304, 0.4952, 0.5308, 0.4987, 0.5305, 0.4988, 0.5306, 0.4975, 0.5309, 0.4974, 0.5308, 0.5, 0.5305, 0.5, 0.5305, 0.4988, 0.5308, 0.4987, 0.5305, 0.5, 0.5303, 0.5001, 0.5303, 0.4988, 0.5305, 0.4988, 0.5143, 0.4927, 0.5143, 0.4803, 0.5081, 0.4803, 0.5081, 0.4927, 0.5205, 0.4927, 0.5205, 0.4803, 0.5143, 0.4803, 0.5143, 0.4927, 0.5205, 0.4803, 0.5205, 0.4678, 0.5143, 0.4678, 0.5143, 0.4803, 0.531, 0.5039, 0.5307, 0.5039, 0.5305, 0.5, 0.5308, 0.5, 0.5312, 0.5078, 0.5308, 0.5077, 0.5307, 0.5039, 0.531, 0.5039, 0.5308, 0.5077, 0.5305, 0.5076, 0.5304, 0.5039, 0.5307, 0.5039, 0.4894, 0.4927, 0.4894, 0.4803, 0.4832, 0.4803, 0.4832, 0.4927, 0.4956, 0.4927, 0.4956, 0.4803, 0.4894, 0.4803, 0.4894, 0.4927, 0.4956, 0.4803, 0.4956, 0.4678, 0.4894, 0.4678, 0.4894, 0.4803, 0.4994, 0.519, 0.4994, 0.5127, 0.4963, 0.5127, 0.4963, 0.519, 0.5025, 0.519, 0.5025, 0.5127, 0.4994, 0.5127, 0.4994, 0.519, 0.5025, 0.5127, 0.5025, 0.5065, 0.4994, 0.5065, 0.4994, 0.5127, 0.5236, 0.4927, 0.5236, 0.4865, 0.5205, 0.4865, 0.5205, 0.4927, 0.5267, 0.4927, 0.5267, 0.4865, 0.5236, 0.4865, 0.5236, 0.4927, 0.5267, 0.4865, 0.5267, 0.4803, 0.5236, 0.4803, 0.5236, 0.4865, 0.4912, 0.5268, 0.4893, 0.5268, 0.4893, 0.5268, 0.4912, 0.5268, 0.4912, 0.5268, 0.4893, 0.5268, 0.4893, 0.5268, 0.4912, 0.5268, 0.4893, 0.5268, 0.4875, 0.5268, 0.4875, 0.5268, 0.4893, 0.5268, 0.4997, 0.5065, 0.4997, 0.5032, 0.501, 0.5034, 0.5021, 0.5065, 0.4973, 0.5065, 0.4984, 0.5031, 0.4997, 0.5032, 0.4997, 0.5065, 0.4984, 0.5031, 0.4996, 0.4997, 0.4998, 0.5, 0.4997, 0.5032, 0.5321, 0.4959, 0.5314, 0.4956, 0.531, 0.4931, 0.5316, 0.4931, 0.5326, 0.4987, 0.5317, 0.4981, 0.5314, 0.4956, 0.5321, 0.4959, 0.5317, 0.4981, 0.5309, 0.4974, 0.5307, 0.4953, 0.5314, 0.4956, 0.5208, 0.5024, 0.5186, 0.5018, 0.5186, 0.5018, 0.5208, 0.5024, 0.5208, 0.5024, 0.5186, 0.5018, 0.5186, 0.5018, 0.5208, 0.5024, 0.5186, 0.5018, 0.5164, 0.5012, 0.5164, 0.5012, 0.5186, 0.5018, 0.5164, 0.4966, 0.5186, 0.496, 0.5186, 0.496, 0.5164, 0.4966, 0.5164, 0.4966, 0.5186, 0.496, 0.5186, 0.496, 0.5164, 0.4966, 0.5186, 0.496, 0.5208, 0.4954, 0.5208, 0.4954, 0.5186, 0.496, 0.5208, 0.4954, 0.5208, 0.4989, 0.5208, 0.4989, 0.5208, 0.4954, 0.5208, 0.4954, 0.5208, 0.4989, 0.5208, 0.4989, 0.5208, 0.4954, 0.5208, 0.4989, 0.5208, 0.5024, 0.5208, 0.5024, 0.5208, 0.4989, 0.5208, 0.4989, 0.5186, 0.4989, 0.5186, 0.496, 0.5208, 0.4954, 0.5208, 0.5024, 0.5186, 0.5018, 0.5186, 0.4989, 0.5208, 0.4989, 0.5186, 0.5018, 0.5164, 0.5012, 0.5164, 0.4989, 0.5186, 0.4989, 0.5159, 0.4947, 0.5159, 0.4989, 0.5155, 0.4989, 0.5155, 0.4927, 0.5164, 0.4966, 0.5164, 0.4989, 0.5159, 0.4989, 0.5159, 0.4947, 0.5164, 0.4989, 0.5164, 0.5012, 0.5159, 0.5031, 0.5159, 0.4989, 0.5213, 0.494, 0.5186, 0.4944, 0.5186, 0.4927, 0.5217, 0.4927, 0.5208, 0.4954, 0.5186, 0.496, 0.5186, 0.4944, 0.5213, 0.494, 0.5186, 0.496, 0.5164, 0.4966, 0.5159, 0.4947, 0.5186, 0.4944, 0.5213, 0.5038, 0.5213, 0.4989, 0.5217, 0.4989, 0.5217, 0.5051, 0.5208, 0.5024, 0.5208, 0.4989, 0.5213, 0.4989, 0.5213, 0.5038, 0.5208, 0.4989, 0.5208, 0.4954, 0.5213, 0.494, 0.5213, 0.4989, 0.5159, 0.5031, 0.5186, 0.5035, 0.5186, 0.5051, 0.5155, 0.5051, 0.5164, 0.5012, 0.5186, 0.5018, 0.5186, 0.5035, 0.5159, 0.5031, 0.5186, 0.5018, 0.5208, 0.5024, 0.5213, 0.5038, 0.5186, 0.5035, 0.4975, 0.4987, 0.4988, 0.4971, 0.4995, 0.4988, 0.4993, 0.4993, 0.4956, 0.4981, 0.4981, 0.4954, 0.4988, 0.4971, 0.4975, 0.4987, 0.4981, 0.4954, 0.5006, 0.4927, 0.5002, 0.4955, 0.4988, 0.4971, 0.5002, 0.4955, 0.5005, 0.4958, 0.4998, 0.4984, 0.4997, 0.4983, 0.5006, 0.4927, 0.5011, 0.4932, 0.5005, 0.4958, 0.5002, 0.4955, 0.5011, 0.4932, 0.5016, 0.4936, 0.5008, 0.4961, 0.5005, 0.4958, 0.5164, 0.5012, 0.5164, 0.4989, 0.5164, 0.4989, 0.5164, 0.5012, 0.5164, 0.5012, 0.5164, 0.4989, 0.5164, 0.4989, 0.5164, 0.5012, 0.5164, 0.4989, 0.5164, 0.4966, 0.5164, 0.4966, 0.5164, 0.4989, 0.5292, 0.5012, 0.529, 0.4998, 0.5297, 0.4988, 0.5298, 0.5001, 0.5285, 0.5022, 0.5282, 0.5007, 0.529, 0.4998, 0.5292, 0.5012, 0.5282, 0.5007, 0.5279, 0.4992, 0.5288, 0.4984, 0.529, 0.4998, 0.5291, 0.5058, 0.5291, 0.5035, 0.5299, 0.5039, 0.5299, 0.5077, 0.5283, 0.504, 0.5284, 0.5031, 0.5291, 0.5035, 0.5291, 0.5058, 0.5284, 0.5031, 0.5285, 0.5022, 0.5292, 0.5012, 0.5291, 0.5035, 0.5174, 0.5176, 0.5174, 0.5205, 0.5165, 0.5204, 0.5165, 0.5176, 0.5182, 0.5177, 0.5182, 0.5206, 0.5174, 0.5205, 0.5174, 0.5176, 0.5182, 0.5206, 0.5182, 0.5234, 0.5174, 0.5233, 0.5174, 0.5205, 0.4865, 0.5222, 0.4839, 0.5222, 0.4839, 0.5176, 0.4865, 0.5176, 0.4865, 0.5269, 0.4839, 0.5269, 0.4839, 0.5222, 0.4865, 0.5222, 0.4839, 0.5269, 0.4812, 0.5269, 0.4812, 0.5222, 0.4839, 0.5222, 0.5299, 0.4975, 0.5299, 0.4953, 0.5302, 0.4951, 0.5302, 0.4975, 0.5296, 0.4976, 0.5297, 0.4954, 0.5299, 0.4953, 0.5299, 0.4975, 0.5297, 0.4954, 0.5297, 0.4932, 0.5299, 0.493, 0.5299, 0.4953, 0.53, 0.5001, 0.53, 0.4988, 0.5303, 0.4988, 0.5303, 0.5001, 0.5298, 0.5001, 0.5297, 0.4988, 0.53, 0.4988, 0.53, 0.5001, 0.5297, 0.4988, 0.5296, 0.4976, 0.5299, 0.4975, 0.53, 0.4988, 0.5205, 0.4803, 0.5143, 0.4803, 0.5143, 0.4678, 0.5205, 0.4678, 0.5205, 0.4927, 0.5143, 0.4927, 0.5143, 0.4803, 0.5205, 0.4803, 0.5143, 0.4927, 0.5081, 0.4927, 0.5081, 0.4803, 0.5143, 0.4803, 0.5302, 0.5077, 0.5301, 0.5039, 0.5304, 0.5039, 0.5305, 0.5076, 0.5299, 0.5077, 0.5299, 0.5039, 0.5301, 0.5039, 0.5302, 0.5077, 0.5299, 0.5039, 0.5298, 0.5001, 0.53, 0.5001, 0.5301, 0.5039, 0.4956, 0.4803, 0.4894, 0.4803, 0.4894, 0.4678, 0.4956, 0.4678, 0.4956, 0.4927, 0.4894, 0.4927, 0.4894, 0.4803, 0.4956, 0.4803, 0.4894, 0.4927, 0.4832, 0.4927, 0.4832, 0.4803, 0.4894, 0.4803, 0.5025, 0.5127, 0.4994, 0.5127, 0.4994, 0.5065, 0.5025, 0.5065, 0.5025, 0.519, 0.4994, 0.519, 0.4994, 0.5127, 0.5025, 0.5127, 0.4994, 0.519, 0.4963, 0.519, 0.4963, 0.5127, 0.4994, 0.5127, 0.5267, 0.4865, 0.5236, 0.4865, 0.5236, 0.4803, 0.5267, 0.4803, 0.5267, 0.4927, 0.5236, 0.4927, 0.5236, 0.4865, 0.5267, 0.4865, 0.5236, 0.4927, 0.5205, 0.4927, 0.5205, 0.4865, 0.5236, 0.4865, 0.5217, 0.5176, 0.5241, 0.5176, 0.5241, 0.5176, 0.5217, 0.5176, 0.5217, 0.5176, 0.5241, 0.5176, 0.5241, 0.5176, 0.5217, 0.5176, 0.5241, 0.5176, 0.5265, 0.5176, 0.5265, 0.5176, 0.5241, 0.5176, 0.4984, 0.5031, 0.498, 0.5009, 0.4994, 0.4995, 0.4996, 0.4997, 0.4973, 0.5065, 0.4965, 0.5023, 0.498, 0.5009, 0.4984, 0.5031, 0.4965, 0.5023, 0.4956, 0.4981, 0.4975, 0.4987, 0.498, 0.5009, 0.5288, 0.4984, 0.529, 0.4958, 0.5297, 0.4954, 0.5296, 0.4976, 0.5279, 0.4992, 0.5283, 0.4963, 0.529, 0.4958, 0.5288, 0.4984, 0.5283, 0.4963, 0.5287, 0.4934, 0.5292, 0.4933, 0.529, 0.4958, 0.5208, 0.5113, 0.5208, 0.5113, 0.5208, 0.5146, 0.5208, 0.5146, 0.5208, 0.508, 0.5208, 0.508, 0.5208, 0.5113, 0.5208, 0.5113, 0.5208, 0.508, 0.5208, 0.508, 0.5208, 0.5113, 0.5208, 0.5113, 0.5164, 0.5113, 0.5164, 0.5113, 0.5164, 0.5097, 0.5164, 0.5097, 0.5164, 0.513, 0.5164, 0.513, 0.5164, 0.5113, 0.5164, 0.5113, 0.5164, 0.513, 0.5164, 0.513, 0.5164, 0.5113, 0.5164, 0.5113, 0.5186, 0.5089, 0.5186, 0.5089, 0.5208, 0.508, 0.5208, 0.508, 0.5164, 0.5097, 0.5164, 0.5097, 0.5186, 0.5089, 0.5186, 0.5089, 0.5164, 0.5097, 0.5164, 0.5097, 0.5186, 0.5089, 0.5186, 0.5089, 0.5186, 0.5138, 0.5186, 0.5113, 0.5164, 0.5113, 0.5164, 0.513, 0.5208, 0.5146, 0.5208, 0.5113, 0.5186, 0.5113, 0.5186, 0.5138, 0.5208, 0.5113, 0.5208, 0.508, 0.5186, 0.5089, 0.5186, 0.5113, 0.5164, 0.5113, 0.5159, 0.5113, 0.5159, 0.5153, 0.5164, 0.513, 0.5164, 0.5097, 0.5159, 0.5074, 0.5159, 0.5113, 0.5164, 0.5113, 0.5159, 0.5074, 0.5155, 0.5051, 0.5155, 0.5114, 0.5159, 0.5113, 0.5186, 0.5089, 0.5186, 0.507, 0.5159, 0.5074, 0.5164, 0.5097, 0.5208, 0.508, 0.5213, 0.5066, 0.5186, 0.507, 0.5186, 0.5089, 0.5213, 0.5066, 0.5217, 0.5051, 0.5186, 0.5051, 0.5186, 0.507, 0.5208, 0.5113, 0.5213, 0.5113, 0.5213, 0.5066, 0.5208, 0.508, 0.5208, 0.5146, 0.5213, 0.5161, 0.5213, 0.5113, 0.5208, 0.5113, 0.5213, 0.5161, 0.5217, 0.5176, 0.5217, 0.5114, 0.5213, 0.5113, 0.5186, 0.5138, 0.5186, 0.5157, 0.5213, 0.5161, 0.5208, 0.5146, 0.5164, 0.513, 0.5159, 0.5153, 0.5186, 0.5157, 0.5186, 0.5138, 0.5159, 0.5153, 0.5155, 0.5176, 0.5186, 0.5176, 0.5186, 0.5157, 0.5306, 0.4705, 0.5299, 0.4719, 0.5287, 0.4704, 0.5284, 0.4678, 0.5327, 0.4731, 0.5311, 0.4735, 0.5299, 0.4719, 0.5306, 0.4705, 0.5311, 0.4735, 0.5294, 0.4739, 0.5293, 0.4734, 0.5299, 0.4719, 0.528, 0.4682, 0.5284, 0.4706, 0.5282, 0.4709, 0.5275, 0.4686, 0.5284, 0.4678, 0.5287, 0.4704, 0.5284, 0.4706, 0.528, 0.4682, 0.5287, 0.4704, 0.5291, 0.4729, 0.5289, 0.473, 0.5284, 0.4706, 0.5186, 0.5138, 0.5186, 0.5138, 0.5164, 0.513, 0.5164, 0.513, 0.5208, 0.5146, 0.5208, 0.5146, 0.5186, 0.5138, 0.5186, 0.5138, 0.5208, 0.5146, 0.5208, 0.5146, 0.5186, 0.5138, 0.5186, 0.5138, 0.5321, 0.5146, 0.5314, 0.514, 0.5315, 0.5126, 0.5323, 0.5131, 0.532, 0.5161, 0.5313, 0.5153, 0.5314, 0.514, 0.5321, 0.5146, 0.5313, 0.5153, 0.5306, 0.5145, 0.5306, 0.5133, 0.5314, 0.514, 0.5321, 0.5169, 0.5315, 0.5175, 0.5313, 0.5153, 0.532, 0.5161, 0.5323, 0.5177, 0.5317, 0.5196, 0.5315, 0.5175, 0.5321, 0.5169, 0.5317, 0.5196, 0.5311, 0.5215, 0.5309, 0.518, 0.5315, 0.5175, 0.5091, 0.5214, 0.5083, 0.5213, 0.5083, 0.5241, 0.5091, 0.5242, 0.5091, 0.5185, 0.5083, 0.5184, 0.5083, 0.5213, 0.5091, 0.5214, 0.5083, 0.5184, 0.5074, 0.5184, 0.5074, 0.5212, 0.5083, 0.5213, 0.4734, 0.5269, 0.4734, 0.5222, 0.4708, 0.5222, 0.4708, 0.5269, 0.476, 0.5269, 0.476, 0.5222, 0.4734, 0.5222, 0.4734, 0.5269, 0.476, 0.5222, 0.476, 0.5176, 0.4734, 0.5176, 0.4734, 0.5222, 0.5304, 0.5101, 0.5301, 0.5101, 0.53, 0.508, 0.5301, 0.5081, 0.5306, 0.5121, 0.5303, 0.5122, 0.5301, 0.5101, 0.5304, 0.5101, 0.5303, 0.5122, 0.53, 0.5123, 0.5299, 0.51, 0.5301, 0.5101, 0.5306, 0.5133, 0.5304, 0.5134, 0.5303, 0.5122, 0.5306, 0.5121, 0.5306, 0.5145, 0.5304, 0.5146, 0.5304, 0.5134, 0.5306, 0.5133, 0.5304, 0.5146, 0.5302, 0.5147, 0.5301, 0.5135, 0.5304, 0.5134, 0.477, 0.5176, 0.477, 0.5051, 0.4708, 0.5051, 0.4708, 0.5176, 0.4832, 0.5176, 0.4832, 0.5051, 0.477, 0.5051, 0.477, 0.5176, 0.4832, 0.5051, 0.4832, 0.4927, 0.477, 0.4927, 0.477, 0.5051, 0.5309, 0.518, 0.5306, 0.5181, 0.5304, 0.5146, 0.5306, 0.5145, 0.5311, 0.5215, 0.5308, 0.5216, 0.5306, 0.5181, 0.5309, 0.518, 0.5308, 0.5216, 0.5306, 0.5217, 0.5304, 0.5182, 0.5306, 0.5181, 0.5019, 0.4927, 0.5019, 0.4803, 0.4956, 0.4803, 0.4956, 0.4927, 0.5081, 0.4927, 0.5081, 0.4803, 0.5019, 0.4803, 0.5019, 0.4927, 0.5081, 0.4803, 0.5081, 0.4678, 0.5019, 0.4678, 0.5019, 0.4803, 0.5236, 0.4803, 0.5236, 0.4741, 0.5205, 0.4741, 0.5205, 0.4803, 0.5267, 0.4803, 0.5267, 0.4741, 0.5236, 0.4741, 0.5236, 0.4803, 0.5267, 0.4741, 0.5267, 0.4678, 0.5236, 0.4678, 0.5236, 0.4741, 0.5248, 0.5051, 0.5248, 0.4989, 0.5217, 0.4989, 0.5217, 0.5051, 0.5279, 0.5051, 0.5279, 0.4989, 0.5248, 0.4989, 0.5248, 0.5051, 0.5279, 0.4989, 0.5279, 0.4927, 0.5248, 0.4927, 0.5248, 0.4989, 0.4922, 0.5268, 0.4917, 0.5222, 0.4917, 0.5222, 0.4922, 0.5268, 0.4922, 0.5268, 0.4917, 0.5222, 0.4917, 0.5222, 0.4922, 0.5268, 0.4917, 0.5222, 0.4912, 0.5176, 0.4912, 0.5176, 0.4917, 0.5222, 0.5319, 0.4767, 0.5306, 0.4754, 0.5311, 0.4735, 0.5327, 0.4731, 0.531, 0.4803, 0.5301, 0.4773, 0.5306, 0.4754, 0.5319, 0.4767, 0.5301, 0.4773, 0.5292, 0.4743, 0.5293, 0.4741, 0.5306, 0.4754, 0.5317, 0.5105, 0.5311, 0.5103, 0.5307, 0.5081, 0.5312, 0.508, 0.5323, 0.5131, 0.5315, 0.5126, 0.5311, 0.5103, 0.5317, 0.5105, 0.5315, 0.5126, 0.5306, 0.5121, 0.5304, 0.5101, 0.5311, 0.5103, 0.5208, 0.508, 0.5208, 0.5113, 0.5208, 0.5113, 0.5208, 0.508, 0.5208, 0.508, 0.5208, 0.5113, 0.5208, 0.5113, 0.5208, 0.508, 0.5208, 0.5113, 0.5208, 0.5146, 0.5208, 0.5146, 0.5208, 0.5113, 0.5164, 0.513, 0.5164, 0.5113, 0.5164, 0.5113, 0.5164, 0.513, 0.5164, 0.513, 0.5164, 0.5113, 0.5164, 0.5113, 0.5164, 0.513, 0.5164, 0.5113, 0.5164, 0.5097, 0.5164, 0.5097, 0.5164, 0.5113, 0.5164, 0.5097, 0.5186, 0.5089, 0.5186, 0.5089, 0.5164, 0.5097, 0.5164, 0.5097, 0.5186, 0.5089, 0.5186, 0.5089, 0.5164, 0.5097, 0.5186, 0.5089, 0.5208, 0.508, 0.5208, 0.508, 0.5186, 0.5089, 0.5208, 0.5113, 0.5186, 0.5113, 0.5186, 0.5089, 0.5208, 0.508, 0.5208, 0.5146, 0.5186, 0.5138, 0.5186, 0.5113, 0.5208, 0.5113, 0.5186, 0.5138, 0.5164, 0.513, 0.5164, 0.5113, 0.5186, 0.5113, 0.5159, 0.5074, 0.5159, 0.5113, 0.5155, 0.5114, 0.5155, 0.5051, 0.5164, 0.5097, 0.5164, 0.5113, 0.5159, 0.5113, 0.5159, 0.5074, 0.5164, 0.5113, 0.5164, 0.513, 0.5159, 0.5153, 0.5159, 0.5113, 0.5213, 0.5066, 0.5186, 0.507, 0.5186, 0.5051, 0.5217, 0.5051, 0.5208, 0.508, 0.5186, 0.5089, 0.5186, 0.507, 0.5213, 0.5066, 0.5186, 0.5089, 0.5164, 0.5097, 0.5159, 0.5074, 0.5186, 0.507, 0.5213, 0.5161, 0.5213, 0.5113, 0.5217, 0.5114, 0.5217, 0.5176, 0.5208, 0.5146, 0.5208, 0.5113, 0.5213, 0.5113, 0.5213, 0.5161, 0.5208, 0.5113, 0.5208, 0.508, 0.5213, 0.5066, 0.5213, 0.5113, 0.5159, 0.5153, 0.5186, 0.5157, 0.5186, 0.5176, 0.5155, 0.5176, 0.5164, 0.513, 0.5186, 0.5138, 0.5186, 0.5157, 0.5159, 0.5153, 0.5186, 0.5138, 0.5208, 0.5146, 0.5213, 0.5161, 0.5186, 0.5157, 0.5279, 0.4775, 0.5278, 0.4746, 0.5287, 0.4741, 0.5289, 0.4747, 0.5269, 0.4803, 0.5268, 0.475, 0.5278, 0.4746, 0.5279, 0.4775, 0.5268, 0.475, 0.5267, 0.4698, 0.5276, 0.4716, 0.5278, 0.4746, 0.5276, 0.4716, 0.5279, 0.4712, 0.5287, 0.4733, 0.5286, 0.4734, 0.5267, 0.4698, 0.5271, 0.4692, 0.5279, 0.4712, 0.5276, 0.4716, 0.5271, 0.4692, 0.5275, 0.4686, 0.5282, 0.4709, 0.5279, 0.4712, 0.5208, 0.5146, 0.5186, 0.5138, 0.5186, 0.5138, 0.5208, 0.5146, 0.5208, 0.5146, 0.5186, 0.5138, 0.5186, 0.5138, 0.5208, 0.5146, 0.5186, 0.5138, 0.5164, 0.513, 0.5164, 0.513, 0.5186, 0.5138, 0.5291, 0.5158, 0.5289, 0.5145, 0.5296, 0.5136, 0.5297, 0.5147, 0.5286, 0.5169, 0.5282, 0.5155, 0.5289, 0.5145, 0.5291, 0.5158, 0.5282, 0.5155, 0.5279, 0.5141, 0.5287, 0.5132, 0.5289, 0.5145, 0.5292, 0.5202, 0.5292, 0.518, 0.5299, 0.5183, 0.53, 0.5218, 0.5284, 0.5186, 0.5285, 0.5177, 0.5292, 0.518, 0.5292, 0.5202, 0.5285, 0.5177, 0.5286, 0.5169, 0.5291, 0.5158, 0.5292, 0.518, 0.5066, 0.5184, 0.5066, 0.5213, 0.5057, 0.5212, 0.5057, 0.5184, 0.5074, 0.5185, 0.5074, 0.5214, 0.5066, 0.5213, 0.5066, 0.5184, 0.5074, 0.5214, 0.5074, 0.5242, 0.5066, 0.5241, 0.5066, 0.5213, 0.476, 0.5222, 0.4734, 0.5222, 0.4734, 0.5176, 0.476, 0.5176, 0.476, 0.5269, 0.4734, 0.5269, 0.4734, 0.5222, 0.476, 0.5222, 0.4734, 0.5269, 0.4708, 0.5269, 0.4708, 0.5222, 0.4734, 0.5222, 0.5297, 0.5123, 0.5297, 0.5102, 0.5299, 0.51, 0.53, 0.5123, 0.5294, 0.5124, 0.5294, 0.5103, 0.5297, 0.5102, 0.5297, 0.5123, 0.5294, 0.5103, 0.5294, 0.5083, 0.5296, 0.508, 0.5297, 0.5102, 0.5299, 0.5147, 0.5298, 0.5135, 0.5301, 0.5135, 0.5302, 0.5147, 0.5297, 0.5147, 0.5296, 0.5136, 0.5298, 0.5135, 0.5299, 0.5147, 0.5296, 0.5136, 0.5294, 0.5124, 0.5297, 0.5123, 0.5298, 0.5135, 0.4832, 0.5051, 0.477, 0.5051, 0.477, 0.4927, 0.4832, 0.4927, 0.4832, 0.5176, 0.477, 0.5176, 0.477, 0.5051, 0.4832, 0.5051, 0.477, 0.5176, 0.4708, 0.5176, 0.4708, 0.5051, 0.477, 0.5051, 0.5303, 0.5217, 0.5301, 0.5182, 0.5304, 0.5182, 0.5306, 0.5217, 0.53, 0.5218, 0.5299, 0.5183, 0.5301, 0.5182, 0.5303, 0.5217, 0.5299, 0.5183, 0.5297, 0.5147, 0.5299, 0.5147, 0.5301, 0.5182, 0.5081, 0.4803, 0.5019, 0.4803, 0.5019, 0.4678, 0.5081, 0.4678, 0.5081, 0.4927, 0.5019, 0.4927, 0.5019, 0.4803, 0.5081, 0.4803, 0.5019, 0.4927, 0.4956, 0.4927, 0.4956, 0.4803, 0.5019, 0.4803, 0.5267, 0.4741, 0.5236, 0.4741, 0.5236, 0.4678, 0.5267, 0.4678, 0.5267, 0.4803, 0.5236, 0.4803, 0.5236, 0.4741, 0.5267, 0.4741, 0.5236, 0.4803, 0.5205, 0.4803, 0.5205, 0.4741, 0.5236, 0.4741, 0.5279, 0.4989, 0.5248, 0.4989, 0.5248, 0.4927, 0.5279, 0.4927, 0.5279, 0.5051, 0.5248, 0.5051, 0.5248, 0.4989, 0.5279, 0.4989, 0.5248, 0.5051, 0.5217, 0.5051, 0.5217, 0.4989, 0.5248, 0.4989, 0.4865, 0.5176, 0.487, 0.5222, 0.487, 0.5222, 0.4865, 0.5176, 0.4865, 0.5176, 0.487, 0.5222, 0.487, 0.5222, 0.4865, 0.5176, 0.487, 0.5222, 0.4875, 0.5268, 0.4875, 0.5268, 0.487, 0.5222, 0.5301, 0.4773, 0.529, 0.4774, 0.529, 0.4745, 0.5292, 0.4743, 0.531, 0.4803, 0.529, 0.4803, 0.529, 0.4774, 0.5301, 0.4773, 0.529, 0.4803, 0.5269, 0.4803, 0.5279, 0.4775, 0.529, 0.4774, 0.5287, 0.5132, 0.5288, 0.5108, 0.5294, 0.5103, 0.5294, 0.5124, 0.5279, 0.5141, 0.5282, 0.5113, 0.5288, 0.5108, 0.5287, 0.5132, 0.5282, 0.5113, 0.5284, 0.5086, 0.5289, 0.5084, 0.5288, 0.5108, 0.506, 0.5148, 0.506, 0.5148, 0.5038, 0.514, 0.5038, 0.514, 0.5082, 0.5155, 0.5082, 0.5155, 0.506, 0.5148, 0.506, 0.5148, 0.5082, 0.5155, 0.5082, 0.5155, 0.506, 0.5148, 0.506, 0.5148, 0.506, 0.5095, 0.506, 0.5095, 0.5082, 0.5087, 0.5082, 0.5087, 0.5038, 0.5102, 0.5038, 0.5102, 0.506, 0.5095, 0.506, 0.5095, 0.5038, 0.5102, 0.5038, 0.5102, 0.506, 0.5095, 0.506, 0.5095, 0.5082, 0.5121, 0.5082, 0.5121, 0.5082, 0.5155, 0.5082, 0.5155, 0.5082, 0.5087, 0.5082, 0.5087, 0.5082, 0.5121, 0.5082, 0.5121, 0.5082, 0.5087, 0.5082, 0.5087, 0.5082, 0.5121, 0.5082, 0.5121, 0.506, 0.5148, 0.506, 0.5121, 0.5038, 0.5121, 0.5038, 0.514, 0.5082, 0.5155, 0.5082, 0.5121, 0.506, 0.5121, 0.506, 0.5148, 0.5082, 0.5121, 0.5082, 0.5087, 0.506, 0.5095, 0.506, 0.5121, 0.5038, 0.5121, 0.5033, 0.5121, 0.5033, 0.5162, 0.5038, 0.514, 0.5038, 0.5102, 0.5033, 0.5081, 0.5033, 0.5121, 0.5038, 0.5121, 0.5033, 0.5081, 0.5029, 0.5059, 0.5029, 0.5122, 0.5033, 0.5121, 0.506, 0.5095, 0.506, 0.5077, 0.5033, 0.5081, 0.5038, 0.5102, 0.5082, 0.5087, 0.5087, 0.5073, 0.506, 0.5077, 0.506, 0.5095, 0.5087, 0.5073, 0.5091, 0.5059, 0.506, 0.5059, 0.506, 0.5077, 0.5082, 0.5121, 0.5087, 0.5122, 0.5087, 0.5073, 0.5082, 0.5087, 0.5082, 0.5155, 0.5087, 0.517, 0.5087, 0.5122, 0.5082, 0.5121, 0.5087, 0.517, 0.5091, 0.5184, 0.5091, 0.5122, 0.5087, 0.5122, 0.506, 0.5148, 0.506, 0.5166, 0.5087, 0.517, 0.5082, 0.5155, 0.5038, 0.514, 0.5033, 0.5162, 0.506, 0.5166, 0.506, 0.5148, 0.5033, 0.5162, 0.5029, 0.5184, 0.506, 0.5184, 0.506, 0.5166, 0.5089, 0.5006, 0.5079, 0.5, 0.5081, 0.497, 0.5091, 0.4953, 0.5087, 0.5059, 0.5077, 0.5029, 0.5079, 0.5, 0.5089, 0.5006, 0.5077, 0.5029, 0.5066, 0.4999, 0.5068, 0.4993, 0.5079, 0.5, 0.5087, 0.4944, 0.5078, 0.4965, 0.5075, 0.496, 0.5082, 0.4936, 0.5091, 0.4953, 0.5081, 0.497, 0.5078, 0.4965, 0.5087, 0.4944, 0.5081, 0.497, 0.507, 0.4987, 0.5069, 0.4985, 0.5078, 0.4965, 0.5038, 0.5121, 0.5038, 0.5121, 0.5038, 0.5102, 0.5038, 0.5102, 0.5038, 0.514, 0.5038, 0.514, 0.5038, 0.5121, 0.5038, 0.5121, 0.5038, 0.514, 0.5038, 0.514, 0.5038, 0.5121, 0.5038, 0.5121, 0.5152, 0.4994, 0.5141, 0.4988, 0.5143, 0.4975, 0.5155, 0.498, 0.5149, 0.5009, 0.514, 0.5001, 0.5141, 0.4988, 0.5152, 0.4994, 0.514, 0.5001, 0.513, 0.4993, 0.5131, 0.4981, 0.5141, 0.4988, 0.5152, 0.5018, 0.5142, 0.5023, 0.514, 0.5001, 0.5149, 0.5009, 0.5155, 0.5026, 0.5145, 0.5045, 0.5142, 0.5023, 0.5152, 0.5018, 0.5145, 0.5045, 0.5136, 0.5064, 0.5133, 0.5028, 0.5142, 0.5023, 0.5208, 0.5246, 0.5208, 0.5211, 0.52, 0.5211, 0.52, 0.5246, 0.5217, 0.5246, 0.5217, 0.5211, 0.5208, 0.5211, 0.5208, 0.5246, 0.5217, 0.5211, 0.5217, 0.5176, 0.5208, 0.5176, 0.5208, 0.5211, 0.4786, 0.5269, 0.4786, 0.5222, 0.476, 0.5222, 0.476, 0.5269, 0.4812, 0.5269, 0.4812, 0.5222, 0.4786, 0.5222, 0.4786, 0.5269, 0.4812, 0.5222, 0.4812, 0.5176, 0.4786, 0.5176, 0.4786, 0.5222, 0.5129, 0.495, 0.5125, 0.495, 0.5124, 0.4929, 0.5126, 0.4931, 0.5131, 0.497, 0.5127, 0.497, 0.5125, 0.495, 0.5129, 0.495, 0.5127, 0.497, 0.5123, 0.4971, 0.5122, 0.4949, 0.5125, 0.495, 0.5131, 0.4981, 0.5127, 0.4982, 0.5127, 0.497, 0.5131, 0.497, 0.513, 0.4993, 0.5127, 0.4994, 0.5127, 0.4982, 0.5131, 0.4981, 0.5127, 0.4994, 0.5123, 0.4994, 0.5123, 0.4983, 0.5127, 0.4982, 0.4894, 0.5176, 0.4894, 0.5051, 0.4832, 0.5051, 0.4832, 0.5176, 0.4956, 0.5176, 0.4956, 0.5051, 0.4894, 0.5051, 0.4894, 0.5176, 0.4956, 0.5051, 0.4956, 0.4927, 0.4894, 0.4927, 0.4894, 0.5051, 0.5133, 0.5028, 0.5129, 0.5029, 0.5127, 0.4994, 0.513, 0.4993, 0.5136, 0.5064, 0.5131, 0.5063, 0.5129, 0.5029, 0.5133, 0.5028, 0.5131, 0.5063, 0.5126, 0.5063, 0.5125, 0.5029, 0.5129, 0.5029, 0.477, 0.4927, 0.477, 0.4803, 0.4708, 0.4803, 0.4708, 0.4927, 0.4832, 0.4927, 0.4832, 0.4803, 0.477, 0.4803, 0.477, 0.4927, 0.4832, 0.4803, 0.4832, 0.4678, 0.477, 0.4678, 0.477, 0.4803, 0.5124, 0.5188, 0.5124, 0.5126, 0.5093, 0.5126, 0.5093, 0.5188, 0.5155, 0.5188, 0.5155, 0.5126, 0.5124, 0.5126, 0.5124, 0.5188, 0.5155, 0.5126, 0.5155, 0.5064, 0.5124, 0.5064, 0.5124, 0.5126, 0.5248, 0.5176, 0.5248, 0.5114, 0.5217, 0.5114, 0.5217, 0.5176, 0.5279, 0.5176, 0.5279, 0.5114, 0.5248, 0.5114, 0.5248, 0.5176, 0.5279, 0.5114, 0.5279, 0.5051, 0.5248, 0.5051, 0.5248, 0.5114, 0.5265, 0.5268, 0.5246, 0.5268, 0.5246, 0.5268, 0.5265, 0.5268, 0.5265, 0.5268, 0.5246, 0.5268, 0.5246, 0.5268, 0.5265, 0.5268, 0.5246, 0.5268, 0.5227, 0.5268, 0.5227, 0.5268, 0.5246, 0.5268, 0.5065, 0.5059, 0.5065, 0.5028, 0.5077, 0.5029, 0.5087, 0.5059, 0.5042, 0.5059, 0.5053, 0.5027, 0.5065, 0.5028, 0.5065, 0.5059, 0.5053, 0.5027, 0.5063, 0.4995, 0.5065, 0.4997, 0.5065, 0.5028, 0.5148, 0.4954, 0.5138, 0.4952, 0.5134, 0.493, 0.5141, 0.4929, 0.5155, 0.498, 0.5143, 0.4975, 0.5138, 0.4952, 0.5148, 0.4954, 0.5143, 0.4975, 0.5131, 0.497, 0.5129, 0.495, 0.5138, 0.4952, 0.5082, 0.5155, 0.506, 0.5148, 0.506, 0.5148, 0.5082, 0.5155, 0.5082, 0.5155, 0.506, 0.5148, 0.506, 0.5148, 0.5082, 0.5155, 0.506, 0.5148, 0.5038, 0.514, 0.5038, 0.514, 0.506, 0.5148, 0.5038, 0.5102, 0.506, 0.5095, 0.506, 0.5095, 0.5038, 0.5102, 0.5038, 0.5102, 0.506, 0.5095, 0.506, 0.5095, 0.5038, 0.5102, 0.506, 0.5095, 0.5082, 0.5087, 0.5082, 0.5087, 0.506, 0.5095, 0.5082, 0.5087, 0.5082, 0.5121, 0.5082, 0.5121, 0.5082, 0.5087, 0.5082, 0.5087, 0.5082, 0.5121, 0.5082, 0.5121, 0.5082, 0.5087, 0.5082, 0.5121, 0.5082, 0.5155, 0.5082, 0.5155, 0.5082, 0.5121, 0.5082, 0.5121, 0.506, 0.5121, 0.506, 0.5095, 0.5082, 0.5087, 0.5082, 0.5155, 0.506, 0.5148, 0.506, 0.5121, 0.5082, 0.5121, 0.506, 0.5148, 0.5038, 0.514, 0.5038, 0.5121, 0.506, 0.5121, 0.5033, 0.5081, 0.5033, 0.5121, 0.5029, 0.5122, 0.5029, 0.5059, 0.5038, 0.5102, 0.5038, 0.5121, 0.5033, 0.5121, 0.5033, 0.5081, 0.5038, 0.5121, 0.5038, 0.514, 0.5033, 0.5162, 0.5033, 0.5121, 0.5087, 0.5073, 0.506, 0.5077, 0.506, 0.5059, 0.5091, 0.5059, 0.5082, 0.5087, 0.506, 0.5095, 0.506, 0.5077, 0.5087, 0.5073, 0.506, 0.5095, 0.5038, 0.5102, 0.5033, 0.5081, 0.506, 0.5077, 0.5087, 0.517, 0.5087, 0.5122, 0.5091, 0.5122, 0.5091, 0.5184, 0.5082, 0.5155, 0.5082, 0.5121, 0.5087, 0.5122, 0.5087, 0.517, 0.5082, 0.5121, 0.5082, 0.5087, 0.5087, 0.5073, 0.5087, 0.5122, 0.5033, 0.5162, 0.506, 0.5166, 0.506, 0.5184, 0.5029, 0.5184, 0.5038, 0.514, 0.506, 0.5148, 0.506, 0.5166, 0.5033, 0.5162, 0.506, 0.5148, 0.5082, 0.5155, 0.5087, 0.517, 0.506, 0.5166, 0.5043, 0.4985, 0.5056, 0.4969, 0.5063, 0.4986, 0.5061, 0.4991, 0.5025, 0.4979, 0.5049, 0.4953, 0.5056, 0.4969, 0.5043, 0.4985, 0.5049, 0.4953, 0.5073, 0.4927, 0.5069, 0.4954, 0.5056, 0.4969, 0.5069, 0.4954, 0.5072, 0.4957, 0.5066, 0.4982, 0.5064, 0.4981, 0.5073, 0.4927, 0.5078, 0.4932, 0.5072, 0.4957, 0.5069, 0.4954, 0.5078, 0.4932, 0.5082, 0.4936, 0.5075, 0.496, 0.5072, 0.4957, 0.5038, 0.514, 0.5038, 0.5121, 0.5038, 0.5121, 0.5038, 0.514, 0.5038, 0.514, 0.5038, 0.5121, 0.5038, 0.5121, 0.5038, 0.514, 0.5038, 0.5121, 0.5038, 0.5102, 0.5038, 0.5102, 0.5038, 0.5121, 0.5108, 0.5005, 0.5105, 0.4993, 0.5115, 0.4983, 0.5117, 0.4995, 0.5099, 0.5015, 0.5095, 0.5002, 0.5105, 0.4993, 0.5108, 0.5005, 0.5095, 0.5002, 0.5091, 0.4988, 0.5102, 0.498, 0.5105, 0.4993, 0.5108, 0.5048, 0.5108, 0.5027, 0.5118, 0.5029, 0.5118, 0.5064, 0.5097, 0.5032, 0.5098, 0.5024, 0.5108, 0.5027, 0.5108, 0.5048, 0.5098, 0.5024, 0.5099, 0.5015, 0.5108, 0.5005, 0.5108, 0.5027, 0.5038, 0.5184, 0.5038, 0.5213, 0.5029, 0.5212, 0.5029, 0.5184, 0.5046, 0.5185, 0.5046, 0.5214, 0.5038, 0.5213, 0.5038, 0.5184, 0.5046, 0.5214, 0.5046, 0.5242, 0.5038, 0.5241, 0.5038, 0.5213, 0.4812, 0.5222, 0.4786, 0.5222, 0.4786, 0.5176, 0.4812, 0.5176, 0.4812, 0.5269, 0.4786, 0.5269, 0.4786, 0.5222, 0.4812, 0.5222, 0.4786, 0.5269, 0.476, 0.5269, 0.476, 0.5222, 0.4786, 0.5222, 0.5118, 0.4971, 0.5118, 0.495, 0.5122, 0.4949, 0.5123, 0.4971, 0.5114, 0.4972, 0.5115, 0.4952, 0.5118, 0.495, 0.5118, 0.4971, 0.5115, 0.4952, 0.5116, 0.4932, 0.5118, 0.493, 0.5118, 0.495, 0.512, 0.4995, 0.5119, 0.4983, 0.5123, 0.4983, 0.5123, 0.4994, 0.5117, 0.4995, 0.5115, 0.4983, 0.5119, 0.4983, 0.512, 0.4995, 0.5115, 0.4983, 0.5114, 0.4972, 0.5118, 0.4971, 0.5119, 0.4983, 0.4956, 0.5051, 0.4894, 0.5051, 0.4894, 0.4927, 0.4956, 0.4927, 0.4956, 0.5176, 0.4894, 0.5176, 0.4894, 0.5051, 0.4956, 0.5051, 0.4894, 0.5176, 0.4832, 0.5176, 0.4832, 0.5051, 0.4894, 0.5051, 0.5122, 0.5063, 0.5121, 0.5029, 0.5125, 0.5029, 0.5126, 0.5063, 0.5118, 0.5064, 0.5118, 0.5029, 0.5121, 0.5029, 0.5122, 0.5063, 0.5118, 0.5029, 0.5117, 0.4995, 0.512, 0.4995, 0.5121, 0.5029, 0.4832, 0.4803, 0.477, 0.4803, 0.477, 0.4678, 0.4832, 0.4678, 0.4832, 0.4927, 0.477, 0.4927, 0.477, 0.4803, 0.4832, 0.4803, 0.477, 0.4927, 0.4708, 0.4927, 0.4708, 0.4803, 0.477, 0.4803, 0.5155, 0.5126, 0.5124, 0.5126, 0.5124, 0.5064, 0.5155, 0.5064, 0.5155, 0.5188, 0.5124, 0.5188, 0.5124, 0.5126, 0.5155, 0.5126, 0.5124, 0.5188, 0.5093, 0.5188, 0.5093, 0.5126, 0.5124, 0.5126, 0.5279, 0.5114, 0.5248, 0.5114, 0.5248, 0.5051, 0.5279, 0.5051, 0.5279, 0.5176, 0.5248, 0.5176, 0.5248, 0.5114, 0.5279, 0.5114, 0.5248, 0.5176, 0.5217, 0.5176, 0.5217, 0.5114, 0.5248, 0.5114, 0.4912, 0.5176, 0.4936, 0.5176, 0.4936, 0.5176, 0.4912, 0.5176, 0.4912, 0.5176, 0.4936, 0.5176, 0.4936, 0.5176, 0.4912, 0.5176, 0.4936, 0.5176, 0.496, 0.5176, 0.496, 0.5176, 0.4936, 0.5176, 0.5053, 0.5027, 0.5048, 0.5006, 0.5062, 0.4993, 0.5063, 0.4995, 0.5042, 0.5059, 0.5034, 0.5019, 0.5048, 0.5006, 0.5053, 0.5027, 0.5034, 0.5019, 0.5025, 0.4979, 0.5043, 0.4985, 0.5048, 0.5006, 0.5102, 0.498, 0.5106, 0.4957, 0.5115, 0.4952, 0.5114, 0.4972, 0.5091, 0.4988, 0.5096, 0.4961, 0.5106, 0.4957, 0.5102, 0.498, 0.5096, 0.4961, 0.5101, 0.4935, 0.5109, 0.4933, 0.5106, 0.4957])
me_cube_006.materials.append(mat_3)
me_cube_006.materials.append(mat_material_001)
me_cube_006.materials.append(mat_3)
me_cube_006.materials.append(mat_3)
me_cube_006.update()

# ---- objects
ob_cube_001 = bpy.data.objects.new('Cube.001', me_cube_006)

# ---- transforms, parenting, visibility, modifiers, constraints
ob_cube_001.location = (-0.0009995, -0.04343, -1.041)
ob_cube_001.rotation_euler = (-1.571, -1.872e-07, 1.102)

# ---- collection membership
col_collection.objects.link(ob_cube_001)

# ---- scene / render settings (as saved in the file)
scene.frame_start = 1; scene.frame_end = 250; scene.frame_set(1)
scene.render.engine = 'BLENDER_EEVEE_NEXT'
scene.cycles.sampling_pattern = 'TABULATED_SOBOL'
scene.cycles.use_light_tree = False
scene.view_settings.view_transform = 'Filmic'
bpy.context.view_layer.update()

# ---- added for rendering (the .blend has no active camera): camera
cam_auto = bpy.data.cameras.new('AutoCamera')
cam_auto.lens = 50.0
cam_auto.sensor_width = 36.0
cam_auto.clip_end = 1000.0
ob_auto_camera = bpy.data.objects.new('AutoCamera', cam_auto)
scene.collection.objects.link(ob_auto_camera)
ob_auto_camera.location = (5.37339, -6.66691, 3.73598)
ob_auto_camera.rotation_euler = (1.09748, -7.21219e-08, 0.694738)
scene.camera = ob_auto_camera
bpy.context.view_layer.update()
